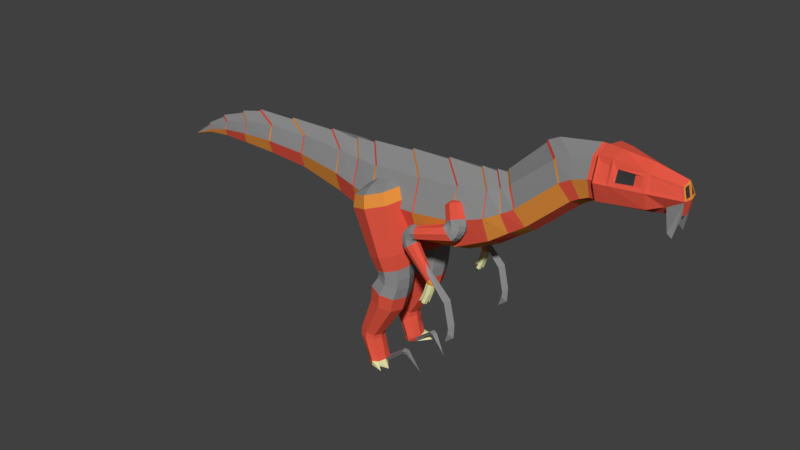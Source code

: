 # Source: Small_Carnivore_Metal.blend  (saved by Blender 2.78.0; exported with 4.5.12 LTS)
import bpy
from mathutils import Matrix  # noqa: F401  (used for matrix-valued properties, if any)

bpy.ops.wm.read_factory_settings(use_empty=True)
scene = bpy.context.scene
scene.name = 'Scene'

# ---- collections
col_collection_1 = bpy.data.collections.new('Collection 1'); scene.collection.children.link(col_collection_1)

# ---- materials (node trees are filled in below, after node groups)
mat_hide_red_small_carnivore_metal = bpy.data.materials.new('Hide Red Small Carnivore Metal')
mat_hide_red_small_carnivore_metal.alpha_threshold = 0.0
mat_hide_red_small_carnivore_metal.use_transparent_shadow = False
mat_hide_red_small_carnivore_metal.diffuse_color = (0.8, 0.1, 0.06, 1.0)
mat_hide_red_small_carnivore_metal.roughness = 0.5
mat_hide_red_small_carnivore_metal.specular_intensity = 0.0
mat_hide_orange_small_carnivore_metal = bpy.data.materials.new('Hide Orange Small Carnivore Metal')
mat_hide_orange_small_carnivore_metal.alpha_threshold = 0.0
mat_hide_orange_small_carnivore_metal.use_transparent_shadow = False
mat_hide_orange_small_carnivore_metal.diffuse_color = (0.8, 0.29, 0.05, 1.0)
mat_hide_orange_small_carnivore_metal.roughness = 0.5
mat_hide_orange_small_carnivore_metal.specular_intensity = 0.0
mat_eyes_small_carnivore_metal = bpy.data.materials.new('Eyes Small Carnivore Metal')
mat_eyes_small_carnivore_metal.alpha_threshold = 0.0
mat_eyes_small_carnivore_metal.use_transparent_shadow = False
mat_eyes_small_carnivore_metal.diffuse_color = (0.03968, 0.03968, 0.03968, 1.0)
mat_eyes_small_carnivore_metal.roughness = 0.5
mat_bone_small_carnivore_metal = bpy.data.materials.new('Bone Small Carnivore Metal')
mat_bone_small_carnivore_metal.alpha_threshold = 0.0
mat_bone_small_carnivore_metal.use_transparent_shadow = False
mat_bone_small_carnivore_metal.diffuse_color = (0.8, 0.8, 0.43, 1.0)
mat_bone_small_carnivore_metal.roughness = 0.5
mat_bone_small_carnivore_metal.specular_intensity = 1.0
mat_metal_small_carnivore_metal = bpy.data.materials.new('Metal Small Carnivore Metal')
mat_metal_small_carnivore_metal.alpha_threshold = 0.0
mat_metal_small_carnivore_metal.use_transparent_shadow = False
mat_metal_small_carnivore_metal.diffuse_color = (0.274, 0.274, 0.274, 1.0)
mat_metal_small_carnivore_metal.roughness = 0.5
mat_metal_small_carnivore_metal.specular_intensity = 1.0

# ---- material node trees

# ---- world
world_world = bpy.data.worlds.new('World'); scene.world = world_world
world_world.color = (0.05088, 0.05088, 0.05088)
world_world.use_sun_shadow = False
world_world.sun_shadow_jitter_overblur = 0.0
world_world.cycles.sampling_method = 'MANUAL'

# ---- meshes
me_cube_001 = bpy.data.meshes.new('Cube.001')
me_cube_001.from_pydata([(1.011, -0.3789, 0.6201), (1.011, -0.3789, 1.572), (1.011, 0.3789, 0.6201), (1.011, 0.3789, 1.572), (1.861, -0.4011, 0.6314), (1.861, -0.4011, 1.639), (1.861, 0.4011, 0.6314), (1.861, 0.4011, 1.639), (1.011, 0.0, 0.4366), (0.653, 0.0, 1.755), (1.861, 0.0, 0.4371), (1.418, 0.0, 1.833), (1.011, -0.525, 1.096), (1.011, 0.525, 1.096), (1.861, 0.5557, 1.135), (1.861, -0.5557, 1.135), (3.051, 0.4374, 1.364), (0.1804, 0.0, 0.7449), (0.5906, 0.0, 0.5977), (0.5906, -0.3197, 0.7526), (0.5906, -0.4431, 1.154), (0.5906, -0.3197, 1.556), (0.302, 0.0, 1.71), (0.5906, 0.3197, 1.556), (0.5906, 0.4431, 1.154), (0.5906, 0.3197, 0.7526), (-0.6641, 0.0, 0.927), (0.1804, -0.281, 0.881), (0.1804, -0.3893, 1.234), (0.1804, -0.281, 1.587), (-0.2462, 0.0, 1.723), (0.1804, 0.281, 1.587), (0.1804, 0.3893, 1.234), (0.1804, 0.281, 0.881), (-1.438, 0.0, 0.9731), (-0.6641, -0.2164, 1.032), (-0.6641, -0.2999, 1.304), (-0.6641, -0.2164, 1.575), (-1.131, 0.0, 1.68), (-0.6641, 0.2164, 1.575), (-0.6641, 0.2999, 1.304), (-0.6641, 0.2164, 1.032), (-2.102, 0.0, 0.9824), (-1.438, -0.1899, 1.065), (-1.438, -0.2632, 1.304), (-1.438, -0.1899, 1.542), (-1.899, 0.0, 1.634), (-1.438, 0.1899, 1.542), (-1.438, 0.2632, 1.304), (-1.438, 0.1899, 1.065), (-2.655, 0.0, 0.9778), (-2.102, -0.1481, 1.054), (-2.102, -0.2051, 1.24), (-2.102, -0.1481, 1.426), (-2.321, 0.0, 1.498), (-2.102, 0.1481, 1.426), (-2.102, 0.2051, 1.24), (-2.102, 0.1481, 1.054), (-3.15, 0.0, 0.9233), (-2.655, -0.09599, 1.024), (-2.655, -0.133, 1.145), (-2.655, -0.09599, 1.265), (-2.837, 0.0, 1.288), (-2.655, 0.09599, 1.265), (-2.655, 0.133, 1.145), (-2.655, 0.09599, 1.024), (-3.15, -0.04336, 0.9443), (-3.15, -0.06008, 0.9987), (-3.15, -0.04336, 1.053), (-3.224, 0.0, 1.047), (-3.15, 0.04336, 1.053), (-3.15, 0.06008, 0.9987), (-3.15, 0.04336, 0.9443), (-3.587, 0.0, 0.7943), (2.559, 0.5341, 1.211), (2.559, 0.3855, 0.7267), (2.559, 0.0, 0.54), (2.102, 0.0, 1.881), (2.559, -0.3855, 1.695), (2.559, -0.5341, 1.211), (2.559, -0.3855, 0.7267), (2.559, 0.3855, 1.695), (3.301, 0.364, 1.493), (3.086, 0.3157, 0.9688), (3.099, 0.0, 0.8165), (2.701, 0.0, 1.911), (3.017, -0.3157, 1.759), (3.051, -0.4374, 1.364), (3.086, -0.3157, 0.9688), (3.017, 0.3157, 1.759), (3.498, 0.3322, 1.613), (3.386, 0.2627, 1.175), (3.419, 0.0, 1.052), (2.971, 0.0, 1.935), (3.216, -0.2627, 1.812), (3.301, -0.364, 1.493), (3.386, -0.2627, 1.175), (3.216, 0.2627, 1.812), (4.182, 0.3322, 2.222), (3.646, 0.2397, 1.35), (3.703, 0.0, 1.249), (3.156, 0.0, 1.976), (3.351, -0.2397, 1.875), (3.498, -0.3322, 1.613), (3.646, -0.2397, 1.35), (3.351, 0.2397, 1.875), (4.377, 0.3322, 2.332), (4.33, 0.2397, 1.96), (4.387, 0.0, 1.859), (3.761, 0.0, 2.585), (4.034, -0.2397, 2.484), (4.182, -0.3322, 2.222), (4.33, -0.2397, 1.96), (4.034, 0.2397, 2.484), (4.614, 0.3322, 2.411), (4.472, 0.2397, 2.046), (4.509, 0.0, 1.936), (3.972, 0.0, 2.728), (4.282, -0.2397, 2.618), (4.377, -0.3322, 2.332), (4.472, -0.2397, 2.046), (4.282, 0.2397, 2.618), (4.679, 0.3322, 2.411), (4.614, 0.2397, 2.11), (4.614, 0.0, 1.994), (4.614, 0.0, 2.828), (4.614, -0.2397, 2.712), (4.614, -0.3322, 2.411), (4.614, -0.2397, 2.11), (4.614, 0.2397, 2.712), (4.765, 0.3627, 2.447), (4.679, 0.2397, 2.11), (4.679, 0.0, 1.994), (4.679, 0.0, 2.828), (4.679, -0.2397, 2.712), (4.679, -0.3322, 2.411), (4.679, -0.2397, 2.11), (4.679, 0.2397, 2.712), (5.348, 0.2496, 2.464), (4.728, 0.2838, 2.11), (4.728, 0.0, 1.994), (4.728, 0.0, 2.828), (4.765, -0.2818, 2.674), (4.765, -0.3627, 2.447), (4.728, -0.2838, 2.11), (4.765, 0.2818, 2.674), (5.911, 0.1156, 2.436), (5.404, 0.1848, 2.157), (5.404, 0.0, 2.059), (5.404, 0.0, 2.763), (5.349, -0.2105, 2.616), (5.348, -0.2496, 2.464), (5.404, -0.1848, 2.157), (5.349, 0.2105, 2.616), (5.65, 0.1015, 2.24), (5.873, -0.09609, 2.181), (5.886, 0.02505, 2.612), (5.862, -0.08321, 2.571), (5.911, -0.1156, 2.436), (5.65, -0.1015, 2.24), (5.862, 0.08321, 2.571), (5.925, 0.02372, 2.435), (5.824, 0.1151, 2.555), (5.886, -0.02505, 2.612), (5.861, 0.1405, 2.446), (5.925, -0.02372, 2.435), (5.882, 0.0, 2.653), (5.824, -0.1151, 2.555), (5.861, -0.1405, 2.446), (5.94, 0.0, 2.411), (5.852, 0.08321, 2.571), (5.876, 0.02505, 2.612), (5.901, 0.1156, 2.436), (5.915, 0.02372, 2.435), (5.876, -0.02505, 2.612), (5.852, -0.08321, 2.571), (5.901, -0.1156, 2.436), (5.915, -0.02372, 2.435), (4.926, 0.0, 2.809), (4.981, -0.2627, 2.641), (4.926, -0.2548, 2.124), (4.926, 0.0, 2.013), (4.981, 0.3259, 2.465), (4.926, 0.2548, 2.124), (4.981, 0.2627, 2.641), (4.981, -0.3259, 2.465), (4.889, -0.2651, 2.666), (5.439, -0.1822, 2.624), (5.439, 0.1822, 2.624), (5.439, 0.2298, 2.446), (5.439, -0.2298, 2.446), (4.889, 0.3373, 2.446), (4.889, 0.2651, 2.666), (4.889, -0.3373, 2.446), (5.006, -0.2517, 2.641), (5.234, -0.2017, 2.616), (5.234, 0.2017, 2.616), (5.234, 0.2392, 2.464), (5.234, -0.2392, 2.464), (5.006, 0.3123, 2.465), (5.006, 0.2517, 2.641), (5.006, -0.3123, 2.465), (4.728, 0.2838, 2.78), (4.728, 0.3932, 2.411), (4.728, -0.2838, 2.78), (4.728, -0.3932, 2.411), (4.926, -0.3531, 2.411), (4.926, -0.2548, 2.766), (4.926, 0.3531, 2.411), (4.926, 0.2548, 2.766), (5.404, 0.1848, 2.665), (5.404, 0.256, 2.411), (5.404, -0.1848, 2.665), (5.404, -0.256, 2.411), (5.85, -0.1046, 2.586), (5.897, -0.137, 2.394), (5.85, 0.1046, 2.586), (5.897, 0.137, 2.394), (0.9022, 0.1037, 1.001), (0.8949, 0.1488, 1.207), (0.9022, 0.7752, 1.001), (0.8949, 0.7301, 1.207), (1.545, 0.1037, 1.222), (1.452, 0.1488, 1.399), (1.545, 0.7752, 1.222), (1.452, 0.7301, 1.399), (1.224, 0.895, 1.112), (1.173, 0.8338, 1.303), (1.224, -0.01616, 1.112), (1.173, 0.04504, 1.303), (0.7875, 0.4394, 0.9616), (0.7956, 0.4394, 1.173), (1.66, 0.4394, 1.262), (1.551, 0.4394, 1.433), (1.137, 0.4394, 1.442), (1.198, 0.4556, -0.04172), (1.148, 0.2422, 1.4), (0.9589, 0.4394, 1.335), (1.148, 0.6366, 1.4), (1.337, 0.4394, 1.465), (1.085, 0.4556, 0.1949), (1.172, 0.1989, 0.2251), (1.418, 0.8039, 0.3096), (1.172, 0.7123, 0.2251), (1.752, 0.4556, 0.4243), (1.664, 0.7123, 0.3942), (1.418, 0.1073, 0.3096), (1.664, 0.1989, 0.3942), (1.269, 0.2451, -0.01699), (1.471, 0.7412, 0.05232), (1.269, 0.6661, -0.01699), (1.744, 0.4556, 0.1464), (1.673, 0.6661, 0.1216), (1.471, 0.17, 0.05232), (1.673, 0.2451, 0.1216), (1.212, 0.4556, -0.1233), (1.22, 0.4556, -0.06256), (1.29, 0.2527, -0.06256), (1.484, 0.731, -0.06256), (1.29, 0.6585, -0.06256), (1.748, 0.4556, -0.06256), (1.678, 0.6585, -0.06256), (1.484, 0.1803, -0.06256), (1.678, 0.2527, -0.06256), (1.097, 0.4556, -0.2995), (1.28, 0.2527, -0.1385), (1.47, 0.731, -0.1813), (1.28, 0.6585, -0.1385), (1.729, 0.4556, -0.2392), (1.661, 0.6585, -0.224), (1.47, 0.1803, -0.1813), (1.661, 0.2527, -0.224), (1.073, 0.4556, -0.5642), (1.174, 0.2251, -0.3168), (1.391, 0.7684, -0.3654), (1.174, 0.6861, -0.3168), (1.685, 0.4556, -0.4312), (1.607, 0.6861, -0.4139), (1.391, 0.1429, -0.3654), (1.607, 0.2251, -0.4139), (0.8197, 0.4556, -1.234), (1.144, 0.2458, -0.58), (1.341, 0.7403, -0.6241), (1.144, 0.6655, -0.58), (1.608, 0.4556, -0.6841), (1.538, 0.6655, -0.6683), (1.341, 0.1709, -0.6241), (1.538, 0.2458, -0.6683), (0.8137, 0.4556, -1.383), (0.8668, 0.3152, -1.244), (0.9987, 0.6461, -1.274), (0.8668, 0.596, -1.244), (1.178, 0.4556, -1.314), (1.131, 0.596, -1.303), (0.9987, 0.2651, -1.274), (1.131, 0.3152, -1.303), (0.9954, 0.4556, -1.766), (0.8608, 0.3152, -1.383), (0.9927, 0.6461, -1.383), (0.8608, 0.596, -1.383), (1.172, 0.4556, -1.383), (1.125, 0.596, -1.383), (0.9927, 0.2651, -1.383), (1.125, 0.3152, -1.383), (0.9954, 0.4556, -1.846), (1.03, 0.3152, -1.766), (1.125, 0.6461, -1.766), (1.03, 0.596, -1.766), (1.255, 0.4556, -1.766), (1.221, 0.596, -1.766), (1.125, 0.2651, -1.766), (1.221, 0.3152, -1.766), (1.03, 0.3152, -1.846), (1.125, 0.6461, -1.846), (1.03, 0.596, -1.846), (1.238, 0.3787, -1.846), (1.221, 0.596, -1.846), (1.125, 0.279, -1.846), (1.257, 0.4556, -1.863), (1.413, 0.5684, -1.832), (1.357, 0.704, -1.832), (1.541, 0.3101, -1.511), (1.567, 0.4162, -1.511), (1.554, 0.3787, -1.571), (1.619, 0.3018, -1.517), (1.64, 0.3878, -1.517), (1.63, 0.3787, -1.565), (1.859, 0.3103, -1.836), (2.572, 0.373, 1.129), (2.476, 0.2789, 1.333), (2.531, 0.5936, 1.216), (2.435, 0.4994, 1.42), (2.788, 0.373, 1.236), (2.692, 0.2789, 1.44), (2.747, 0.5936, 1.323), (2.651, 0.4994, 1.528), (2.518, 0.4833, 1.156), (2.422, 0.3892, 1.36), (2.801, 0.4833, 1.296), (2.705, 0.3892, 1.501), (2.633, 0.6276, 1.283), (2.537, 0.5335, 1.488), (2.686, 0.3389, 1.169), (2.591, 0.2448, 1.373), (2.54, 0.366, 1.481), (2.523, 0.5253, 1.151), (2.611, 0.366, 1.516), (2.554, 0.2938, 1.452), (2.469, 0.366, 1.446), (2.527, 0.4381, 1.509), (2.529, 0.5084, 1.149), (2.571, 0.4029, 1.109), (2.67, 0.6466, 1.231), (2.558, 0.614, 1.2), (2.827, 0.5084, 1.193), (2.785, 0.614, 1.234), (2.686, 0.3703, 1.111), (2.798, 0.4029, 1.142), (2.516, 0.5351, 1.149), (2.553, 0.4197, 1.1), (2.68, 0.6634, 1.191), (2.564, 0.6308, 1.192), (2.821, 0.5253, 1.111), (2.792, 0.6308, 1.162), (2.665, 0.3871, 1.071), (2.78, 0.4197, 1.07), (2.504, 0.5492, 1.154), (2.538, 0.4295, 1.095), (2.676, 0.6732, 1.166), (2.562, 0.6406, 1.184), (2.805, 0.5351, 1.066), (2.783, 0.6406, 1.12), (2.645, 0.3969, 1.049), (2.759, 0.4295, 1.031), (2.485, 0.5656, 1.155), (2.511, 0.4437, 1.095), (2.663, 0.6874, 1.125), (2.558, 0.6548, 1.174), (2.76, 0.5492, 0.992), (2.754, 0.6548, 1.051), (2.601, 0.4111, 1.021), (2.706, 0.4437, 0.9716), (2.093, 0.694, 1.055), (2.475, 0.4601, 1.097), (2.629, 0.7037, 1.082), (2.542, 0.6711, 1.16), (2.687, 0.5656, 0.9266), (2.696, 0.6711, 0.9848), (2.542, 0.4275, 1.0), (2.63, 0.4601, 0.9224), (1.997, 0.694, 1.034), (2.093, 0.6125, 1.02), (2.093, 0.8008, 0.9463), (2.093, 0.7756, 1.034), (2.093, 0.694, 0.82), (2.093, 0.7756, 0.8545), (2.093, 0.5872, 0.9284), (2.093, 0.6125, 0.8409), (1.935, 0.694, 0.995), (2.01, 0.6125, 1.002), (2.038, 0.8008, 0.9342), (2.004, 0.7756, 1.015), (2.085, 0.694, 0.8179), (2.072, 0.7756, 0.8497), (2.044, 0.5872, 0.9178), (2.077, 0.6125, 0.8372), (1.877, 0.694, 0.9231), (1.956, 0.6125, 0.968), (2.0, 0.8008, 0.9102), (1.947, 0.7756, 0.9786), (2.077, 0.694, 0.8115), (2.056, 0.7756, 0.8384), (2.011, 0.5872, 0.8962), (2.064, 0.6125, 0.8278), (1.851, 0.694, 0.8624), (1.906, 0.6125, 0.9052), (1.967, 0.8008, 0.8669), (1.894, 0.7756, 0.9122), (2.072, 0.694, 0.8016), (2.043, 0.7756, 0.8194), (1.982, 0.5872, 0.8577), (2.055, 0.6125, 0.8124), (1.843, 0.694, 0.8237), (1.883, 0.6125, 0.8519), (1.951, 0.8008, 0.8295), (1.87, 0.7756, 0.8561), (2.068, 0.694, 0.7911), (2.036, 0.7756, 0.8016), (1.968, 0.5872, 0.824), (2.049, 0.6125, 0.7974), (1.845, 0.694, 0.7278), (1.876, 0.6125, 0.8183), (1.947, 0.8008, 0.8065), (1.863, 0.7756, 0.8204), (2.068, 0.694, 0.7864), (2.035, 0.7756, 0.7919), (1.964, 0.5872, 0.8037), (2.048, 0.6125, 0.7898), (1.89, 0.694, 0.6221), (1.878, 0.6125, 0.7348), (1.948, 0.8008, 0.7497), (1.865, 0.7756, 0.732), (2.068, 0.694, 0.7752), (2.036, 0.7756, 0.7682), (1.965, 0.5872, 0.7533), (2.049, 0.6125, 0.7709), (2.288, 0.694, 0.189), (1.916, 0.6125, 0.6435), (1.972, 0.8008, 0.6894), (1.906, 0.7756, 0.6351), (2.068, 0.694, 0.7677), (2.042, 0.7756, 0.7463), (1.986, 0.5872, 0.7004), (2.052, 0.6125, 0.7548), (2.288, 0.694, 0.1788), (2.303, 0.6494, 0.2007), (2.333, 0.7524, 0.2258), (2.297, 0.7386, 0.1961), (2.386, 0.694, 0.2686), (2.372, 0.7386, 0.2569), (2.341, 0.6357, 0.2318), (2.377, 0.6494, 0.2615), (2.287, 0.694, 0.1734), (2.307, 0.6494, 0.1841), (2.348, 0.7524, 0.1954), (2.3, 0.7386, 0.182), (2.418, 0.694, 0.2148), (2.399, 0.7386, 0.2095), (2.358, 0.6357, 0.1982), (2.406, 0.6494, 0.2116), (2.307, 0.6494, 0.1705), (2.349, 0.7524, 0.1643), (2.299, 0.7386, 0.1717), (2.422, 0.694, 0.1537), (2.402, 0.7386, 0.1566), (2.36, 0.6357, 0.1628), (2.41, 0.6494, 0.1555), (2.355, 0.694, 0.1636), (2.247, 0.6014, -0.1609), (2.286, 0.6152, -0.1869), (2.296, 0.6598, -0.1931), (2.243, 0.6598, -0.1582), (2.296, 0.7218, -0.1932), (2.28, 0.7663, -0.183), (2.239, 0.7801, -0.1557), (2.243, 0.7218, -0.1583), (2.204, 0.6476, -0.1917), (2.204, 0.7339, -0.1913), (2.377, 0.7079, -0.007693), (2.357, 0.7525, -0.006244), (2.31, 0.7079, -0.002766), (2.304, 0.7662, -0.002391), (2.31, 0.6769, -0.002766), (2.315, 0.6185, -0.00314), (2.377, 0.6769, -0.007693), (2.365, 0.6323, -0.006816), (2.285, 0.7473, -0.008835), (2.243, 0.7359, -0.002757), (2.234, 0.6991, -0.001306), (2.289, 0.6991, -0.009454), (2.21, 0.743, -0.1568), (2.175, 0.7336, -0.1518), (2.167, 0.7034, -0.1506), (2.213, 0.7034, -0.1573), (2.142, 0.7232, -0.1932), (0.9022, -0.1018, 1.001), (0.8949, -0.1469, 1.207), (0.9022, -0.7734, 1.001), (0.8949, -0.7283, 1.207), (1.545, -0.1018, 1.222), (1.452, -0.1469, 1.399), (1.545, -0.7734, 1.222), (1.452, -0.7283, 1.399), (1.224, -0.8932, 1.112), (1.173, -0.832, 1.303), (1.224, 0.01798, 1.112), (1.173, -0.04321, 1.303), (0.7875, -0.4376, 0.9616), (0.7956, -0.4376, 1.173), (1.66, -0.4376, 1.262), (1.551, -0.4376, 1.433), (1.137, -0.4376, 1.442), (1.198, -0.4538, -0.04172), (1.148, -0.2404, 1.4), (0.9589, -0.4376, 1.335), (1.148, -0.6348, 1.4), (1.337, -0.4376, 1.465), (1.085, -0.4538, 0.1949), (1.172, -0.1971, 0.2251), (1.418, -0.8021, 0.3096), (1.172, -0.7105, 0.2251), (1.752, -0.4538, 0.4243), (1.664, -0.7105, 0.3942), (1.418, -0.1055, 0.3096), (1.664, -0.1971, 0.3942), (1.269, -0.2433, -0.01699), (1.471, -0.7394, 0.05232), (1.269, -0.6643, -0.01699), (1.744, -0.4538, 0.1464), (1.673, -0.6643, 0.1216), (1.471, -0.1682, 0.05232), (1.673, -0.2433, 0.1216), (1.212, -0.4538, -0.1233), (1.22, -0.4538, -0.06256), (1.29, -0.2509, -0.06256), (1.484, -0.7291, -0.06256), (1.29, -0.6567, -0.06256), (1.748, -0.4538, -0.06256), (1.678, -0.6567, -0.06256), (1.484, -0.1785, -0.06256), (1.678, -0.2509, -0.06256), (1.097, -0.4538, -0.2995), (1.28, -0.2509, -0.1385), (1.47, -0.7291, -0.1813), (1.28, -0.6567, -0.1385), (1.729, -0.4538, -0.2392), (1.661, -0.6567, -0.224), (1.47, -0.1785, -0.1813), (1.661, -0.2509, -0.224), (1.073, -0.4538, -0.5642), (1.174, -0.2233, -0.3168), (1.391, -0.7666, -0.3654), (1.174, -0.6843, -0.3168), (1.685, -0.4538, -0.4312), (1.607, -0.6843, -0.4139), (1.391, -0.141, -0.3654), (1.607, -0.2233, -0.4139), (0.8197, -0.4538, -1.234), (1.144, -0.244, -0.58), (1.341, -0.7385, -0.6241), (1.144, -0.6636, -0.58), (1.608, -0.4538, -0.6841), (1.538, -0.6636, -0.6683), (1.341, -0.1691, -0.6241), (1.538, -0.244, -0.6683), (0.8137, -0.4538, -1.383), (0.8668, -0.3134, -1.244), (0.9987, -0.6443, -1.274), (0.8668, -0.5942, -1.244), (1.178, -0.4538, -1.314), (1.131, -0.5942, -1.303), (0.9987, -0.2633, -1.274), (1.131, -0.3134, -1.303), (0.9954, -0.4538, -1.766), (0.8608, -0.3134, -1.383), (0.9927, -0.6443, -1.383), (0.8608, -0.5942, -1.383), (1.172, -0.4538, -1.383), (1.125, -0.5942, -1.383), (0.9927, -0.2633, -1.383), (1.125, -0.3134, -1.383), (0.9954, -0.4538, -1.846), (1.03, -0.3134, -1.766), (1.125, -0.6443, -1.766), (1.03, -0.5942, -1.766), (1.255, -0.4538, -1.766), (1.221, -0.5942, -1.766), (1.125, -0.2633, -1.766), (1.221, -0.3134, -1.766), (1.03, -0.3134, -1.846), (1.125, -0.6443, -1.846), (1.03, -0.5942, -1.846), (1.221, -0.5942, -1.846), (1.125, -0.2772, -1.846), (1.238, -0.3769, -1.846), (1.257, -0.4538, -1.863), (1.413, -0.5666, -1.832), (1.357, -0.7022, -1.832), (1.541, -0.3082, -1.511), (1.567, -0.4144, -1.511), (1.554, -0.3769, -1.571), (1.619, -0.3, -1.517), (1.64, -0.386, -1.517), (1.63, -0.3769, -1.565), (1.859, -0.3085, -1.836), (2.572, -0.3712, 1.129), (2.476, -0.2771, 1.333), (2.531, -0.5917, 1.216), (2.435, -0.4976, 1.42), (2.788, -0.3712, 1.236), (2.692, -0.2771, 1.44), (2.747, -0.5917, 1.323), (2.651, -0.4976, 1.528), (2.518, -0.4815, 1.156), (2.422, -0.3873, 1.36), (2.801, -0.4815, 1.296), (2.705, -0.3873, 1.501), (2.633, -0.6258, 1.283), (2.537, -0.5317, 1.488), (2.686, -0.3371, 1.169), (2.591, -0.243, 1.373), (2.54, -0.3641, 1.481), (2.523, -0.5234, 1.151), (2.611, -0.3641, 1.516), (2.554, -0.292, 1.452), (2.469, -0.3641, 1.446), (2.527, -0.4363, 1.509), (2.529, -0.5066, 1.149), (2.571, -0.4011, 1.109), (2.67, -0.6447, 1.231), (2.558, -0.6121, 1.2), (2.827, -0.5066, 1.193), (2.785, -0.6121, 1.234), (2.686, -0.3685, 1.111), (2.798, -0.4011, 1.142), (2.516, -0.5332, 1.149), (2.553, -0.4179, 1.1), (2.68, -0.6616, 1.191), (2.564, -0.629, 1.192), (2.821, -0.5234, 1.111), (2.792, -0.629, 1.162), (2.665, -0.3853, 1.071), (2.78, -0.4179, 1.07), (2.504, -0.5474, 1.154), (2.538, -0.4277, 1.095), (2.676, -0.6714, 1.166), (2.562, -0.6388, 1.184), (2.805, -0.5332, 1.066), (2.783, -0.6388, 1.12), (2.645, -0.3951, 1.049), (2.759, -0.4277, 1.031), (2.485, -0.5638, 1.155), (2.511, -0.4419, 1.095), (2.663, -0.6855, 1.125), (2.558, -0.6529, 1.174), (2.76, -0.5474, 0.992), (2.754, -0.6529, 1.051), (2.601, -0.4093, 1.021), (2.706, -0.4419, 0.9716), (2.093, -0.6922, 1.055), (2.475, -0.4582, 1.097), (2.629, -0.7019, 1.082), (2.542, -0.6693, 1.16), (2.687, -0.5638, 0.9266), (2.696, -0.6693, 0.9848), (2.542, -0.4256, 1.0), (2.63, -0.4582, 0.9224), (1.997, -0.6922, 1.034), (2.093, -0.6106, 1.02), (2.093, -0.799, 0.9463), (2.093, -0.7738, 1.034), (2.093, -0.6922, 0.82), (2.093, -0.7738, 0.8545), (2.093, -0.5854, 0.9284), (2.093, -0.6106, 0.8409), (1.935, -0.6922, 0.995), (2.01, -0.6106, 1.002), (2.038, -0.799, 0.9342), (2.004, -0.7738, 1.015), (2.085, -0.6922, 0.8179), (2.072, -0.7738, 0.8497), (2.044, -0.5854, 0.9178), (2.077, -0.6106, 0.8372), (1.877, -0.6922, 0.9231), (1.956, -0.6106, 0.968), (2.0, -0.799, 0.9102), (1.947, -0.7738, 0.9786), (2.077, -0.6922, 0.8115), (2.056, -0.7738, 0.8384), (2.011, -0.5854, 0.8962), (2.064, -0.6106, 0.8278), (1.851, -0.6922, 0.8624), (1.906, -0.6106, 0.9052), (1.967, -0.799, 0.8669), (1.894, -0.7738, 0.9122), (2.072, -0.6922, 0.8016), (2.043, -0.7738, 0.8194), (1.982, -0.5854, 0.8577), (2.055, -0.6106, 0.8124), (1.843, -0.6922, 0.8237), (1.883, -0.6106, 0.8519), (1.951, -0.799, 0.8295), (1.87, -0.7738, 0.8561), (2.068, -0.6922, 0.7911), (2.036, -0.7738, 0.8016), (1.968, -0.5854, 0.824), (2.049, -0.6106, 0.7974), (1.845, -0.6922, 0.7278), (1.876, -0.6106, 0.8183), (1.947, -0.799, 0.8065), (1.863, -0.7738, 0.8204), (2.068, -0.6922, 0.7864), (2.035, -0.7738, 0.7919), (1.964, -0.5854, 0.8037), (2.048, -0.6106, 0.7898), (1.89, -0.6922, 0.6221), (1.878, -0.6106, 0.7348), (1.948, -0.799, 0.7497), (1.865, -0.7738, 0.732), (2.068, -0.6922, 0.7752), (2.036, -0.7738, 0.7682), (1.965, -0.5854, 0.7533), (2.049, -0.6106, 0.7709), (2.288, -0.6922, 0.189), (1.916, -0.6106, 0.6435), (1.972, -0.799, 0.6894), (1.906, -0.7738, 0.6351), (2.068, -0.6922, 0.7677), (2.042, -0.7738, 0.7463), (1.986, -0.5854, 0.7004), (2.052, -0.6106, 0.7548), (2.288, -0.6922, 0.1788), (2.303, -0.6476, 0.2007), (2.333, -0.7505, 0.2258), (2.297, -0.7368, 0.1961), (2.386, -0.6922, 0.2686), (2.372, -0.7368, 0.2569), (2.341, -0.6338, 0.2318), (2.377, -0.6476, 0.2615), (2.287, -0.6922, 0.1734), (2.307, -0.6476, 0.1841), (2.348, -0.7505, 0.1954), (2.3, -0.7368, 0.182), (2.418, -0.6922, 0.2148), (2.399, -0.7368, 0.2095), (2.358, -0.6338, 0.1982), (2.406, -0.6476, 0.2116), (2.307, -0.6476, 0.1705), (2.349, -0.7505, 0.1643), (2.299, -0.7368, 0.1717), (2.422, -0.6922, 0.1537), (2.402, -0.7368, 0.1566), (2.36, -0.6338, 0.1628), (2.41, -0.6476, 0.1555), (2.355, -0.6922, 0.1636), (2.247, -0.5996, -0.1609), (2.286, -0.6133, -0.1869), (2.296, -0.6579, -0.1931), (2.243, -0.6579, -0.1582), (2.296, -0.7199, -0.1932), (2.28, -0.7645, -0.183), (2.239, -0.7783, -0.1557), (2.243, -0.7199, -0.1583), (2.204, -0.6457, -0.1917), (2.204, -0.7321, -0.1913), (2.377, -0.7061, -0.007693), (2.357, -0.7506, -0.006244), (2.31, -0.7061, -0.002766), (2.304, -0.7644, -0.002391), (2.31, -0.6751, -0.002766), (2.315, -0.6167, -0.00314), (2.377, -0.6751, -0.007693), (2.365, -0.6305, -0.006816), (2.285, -0.7455, -0.008835), (2.243, -0.7341, -0.002757), (2.234, -0.6972, -0.001306), (2.289, -0.6972, -0.009454), (2.21, -0.7412, -0.1568), (2.175, -0.7318, -0.1518), (2.167, -0.7016, -0.1506), (2.213, -0.7016, -0.1573), (2.142, -0.7214, -0.1932), (2.282, 0.6277, 0.3094), (2.239, 0.6433, 0.274), (2.232, 0.7447, 0.2687), (2.274, 0.7604, 0.3025), (2.2, 0.694, 0.2833), (2.317, 0.7447, 0.3379), (2.323, 0.6433, 0.3431), (2.282, -0.6258, 0.3094), (2.239, -0.6415, 0.274), (2.232, -0.7429, 0.2687), (2.274, -0.7585, 0.3025), (2.2, -0.6922, 0.2833), (2.26, -0.6922, 0.4785), (2.317, -0.7429, 0.3379), (2.323, -0.6415, 0.3431), (2.26, 0.694, 0.4785), (2.651, 0.694, -0.04157), (2.642, 0.6494, -0.04865), (2.719, -0.6922, 0.02364), (2.651, -0.6922, -0.04157), (2.636, -0.7368, -0.05327), (2.642, -0.6476, -0.04865), (2.719, 0.694, 0.02364), (2.636, 0.7386, -0.05327), (2.736, 0.694, -0.443), (2.727, 0.6494, -0.4501), (2.805, -0.6922, -0.3778), (2.736, -0.6922, -0.443), (2.721, -0.7368, -0.4547), (2.727, -0.6476, -0.4501), (2.805, 0.694, -0.3778), (2.721, 0.7386, -0.4547), (2.632, 0.694, -0.7453), (2.716, 0.6494, -0.5459), (2.793, -0.6922, -0.6137), (2.632, -0.6922, -0.7453), (2.716, -0.6476, -0.5459), (2.793, 0.694, -0.6137), (2.71, 0.7386, -0.5505), (2.71, -0.7368, -0.5505), (4.346, 0.2397, 1.97), (4.204, 0.3322, 2.234), (3.784, 0.0, 2.636), (4.062, -0.2397, 2.534), (4.062, 0.2397, 2.534), (4.346, -0.2397, 1.97), (4.204, -0.3322, 2.234), (4.4, 0.0, 1.867), (3.671, -0.2397, 1.372), (3.178, 0.0, 2.032), (3.523, 0.3322, 1.634), (3.375, 0.2397, 1.931), (3.523, -0.3322, 1.634), (3.671, 0.2397, 1.372), (3.728, 0.0, 1.271), (3.375, -0.2397, 1.931), (3.227, -0.2607, 1.852), (3.318, -0.3613, 1.504), (3.444, 0.0, 1.069), (3.409, 0.2607, 1.19), (3.409, -0.2607, 1.19), (2.987, 0.0, 1.973), (3.318, 0.3613, 1.504), (3.227, 0.2607, 1.852), (2.721, 0.0, 1.947), (3.032, -0.3117, 1.797), (3.108, -0.3117, 0.9841), (3.123, 0.0, 0.834), (3.07, 0.432, 1.373), (3.108, 0.3117, 0.9841), (3.032, 0.3117, 1.797), (3.07, -0.432, 1.373), (2.123, 0.0, 1.917), (2.575, 0.383, 1.732), (2.578, 0.383, 0.7353), (2.577, 0.5307, 1.216), (2.578, -0.383, 0.7353), (2.577, -0.5307, 1.216), (2.578, 0.0, 0.5498), (2.575, -0.383, 1.732), (1.889, -0.4004, 1.675), (1.889, -0.5549, 1.138), (1.889, -0.4004, 0.6352), (1.889, 0.0, 0.4413), (1.446, 0.0, 1.869), (1.889, 0.5549, 1.138), (1.889, 0.4004, 0.6352), (1.889, 0.4004, 1.675), (1.045, 0.3798, 0.6205), (1.045, 0.3798, 1.609), (1.045, -0.3798, 0.6205), (1.045, -0.3798, 1.609), (0.6831, 0.0, 1.793), (1.045, 0.0, 0.4366), (1.045, -0.5263, 1.097), (1.045, 0.5263, 1.097), (0.6213, -0.3241, 1.591), (0.6213, 0.0, 0.586), (0.6213, 0.449, 1.15), (0.6213, 0.3241, 0.7429), (0.6213, -0.449, 1.15), (0.6213, 0.3241, 1.591), (0.3277, 0.0, 1.748), (0.6213, -0.3241, 0.7429), (-0.2133, 0.0, 1.756), (0.205, 0.2833, 1.619), (0.205, 0.2833, 0.8733), (0.205, 0.0, 0.7361), (0.205, -0.2833, 0.8733), (0.205, -0.3926, 1.229), (0.205, -0.2833, 1.619), (0.205, 0.3926, 1.229), (-0.6305, 0.219, 1.61), (-0.6305, 0.3034, 1.301), (-0.6305, -0.3034, 1.301), (-0.6305, -0.219, 1.61), (-0.6305, 0.0, 0.9198), (-0.6305, 0.219, 1.026), (-1.095, 0.0, 1.716), (-0.6305, -0.219, 1.026), (-1.399, -0.1913, 1.578), (-1.86, 0.0, 1.671), (-1.399, -0.1913, 1.063), (-1.399, -0.265, 1.304), (-1.399, 0.1913, 1.063), (-1.399, 0.265, 1.304), (-1.399, 0.1913, 1.578), (-1.399, 0.0, 0.9708), (-2.078, 0.0, 0.9821), (-2.078, -0.1495, 1.055), (-2.306, 0.0, 1.537), (-2.078, 0.1495, 1.465), (-2.078, -0.2072, 1.242), (-2.078, -0.1495, 1.465), (-2.078, 0.1495, 1.055), (-2.078, 0.2072, 1.242), (-2.635, 0.09791, 1.025), (-2.635, 0.0, 0.9779), (-2.635, 0.09791, 1.306), (-2.635, 0.1357, 1.148), (-2.818, 0.0, 1.33), (-2.635, -0.09791, 1.025), (-2.635, -0.1357, 1.148), (-2.635, -0.09791, 1.306), (-3.133, -0.06253, 1.004), (-3.133, -0.04513, 1.095), (-3.133, 0.06253, 1.004), (-3.133, 0.04513, 0.947), (-3.133, 0.04513, 1.095), (-3.133, 0.0, 0.9251), (-3.211, 0.0, 1.089), (-3.133, -0.04513, 0.947), (5.909, -0.1449, 2.411), (5.629, -0.1046, 2.237), (5.873, 0.09609, 2.181), (5.909, 0.1449, 2.411), (5.629, 0.1046, 2.237), (5.882, 0.0, 2.169), (5.727, -0.1653, 1.92), (5.797, -0.1565, 1.861), (5.727, 0.1653, 1.92), (5.797, 0.1565, 1.861)], [], [(893, 890, 24, 23), (887, 881, 7, 14), (878, 877, 74, 75), (886, 883, 1, 12), (885, 10, 4, 882), (884, 9, 1, 883), (881, 3, 9, 884), (880, 6, 10, 885), (876, 872, 78, 77), (892, 888, 21, 20), (891, 889, 18, 25), (872, 873, 79, 78), (882, 886, 12, 0), (874, 875, 76, 80), (880, 887, 14, 6), (890, 891, 25, 24), (900, 901, 28, 27), (899, 900, 27, 17), (896, 897, 31, 30), (898, 899, 17, 33), (888, 894, 22, 21), (894, 893, 23, 22), (889, 895, 19, 18), (895, 892, 20, 19), (910, 904, 39, 38), (909, 908, 26, 41), (904, 905, 40, 39), (906, 907, 37, 36), (902, 896, 30, 29), (903, 898, 33, 32), (901, 902, 29, 28), (897, 903, 32, 31), (915, 912, 45, 44), (917, 916, 49, 48), (912, 913, 46, 45), (914, 915, 44, 43), (908, 911, 35, 26), (911, 906, 36, 35), (907, 910, 38, 37), (905, 909, 41, 40), (925, 922, 54, 53), (921, 924, 52, 51), (920, 921, 51, 42), (922, 923, 55, 54), (918, 917, 48, 47), (916, 919, 34, 49), (913, 918, 47, 46), (919, 914, 43, 34), (929, 933, 59, 50), (932, 930, 63, 62), (928, 929, 50, 65), (930, 931, 64, 63), (927, 926, 57, 56), (924, 925, 53, 52), (923, 927, 56, 55), (926, 920, 42, 57), (939, 941, 58, 72), (940, 938, 71, 70), (936, 937, 68, 67), (938, 939, 72, 71), (933, 934, 60, 59), (935, 932, 62, 61), (931, 928, 65, 64), (934, 935, 61, 60), (67, 68, 73), (71, 72, 73), (68, 69, 73), (66, 67, 73), (942, 940, 70, 69), (941, 943, 66, 58), (943, 936, 67, 66), (937, 942, 69, 68), (70, 71, 73), (72, 58, 73), (69, 70, 73), (58, 66, 73), (869, 868, 88, 87), (865, 864, 85, 89), (867, 865, 89, 16), (866, 867, 16, 83), (879, 876, 77, 81), (877, 879, 81, 74), (873, 874, 80, 79), (875, 878, 75, 76), (860, 862, 97, 82), (861, 860, 82, 91), (856, 857, 94, 93), (858, 859, 92, 96), (870, 866, 83, 84), (871, 869, 87, 86), (868, 870, 84, 88), (864, 871, 86, 85), (853, 848, 102, 101), (852, 850, 100, 104), (848, 849, 103, 102), (850, 851, 99, 100), (862, 856, 93, 97), (863, 858, 96, 95), (859, 861, 91, 92), (857, 863, 95, 94), (846, 845, 107, 108), (844, 840, 112, 111), (843, 841, 109, 113), (842, 843, 113, 98), (851, 854, 90, 99), (854, 855, 105, 90), (855, 853, 101, 105), (849, 852, 104, 103), (836, 834, 117, 121), (833, 836, 121, 106), (832, 833, 106, 115), (834, 835, 118, 117), (847, 844, 111, 110), (840, 846, 108, 112), (841, 847, 110, 109), (845, 842, 98, 107), (115, 106, 114, 123), (117, 118, 126, 125), (120, 116, 124, 128), (118, 119, 127, 126), (838, 837, 120, 119), (839, 832, 115, 116), (835, 838, 119, 118), (837, 839, 116, 120), (128, 124, 132, 136), (126, 127, 135, 134), (124, 123, 131, 132), (127, 128, 136, 135), (106, 121, 129, 114), (121, 117, 125, 129), (119, 120, 128, 127), (116, 115, 123, 124), (132, 131, 139, 140), (135, 136, 144, 205), (137, 133, 141, 202), (122, 137, 202, 203), (125, 126, 134, 133), (123, 114, 122, 131), (114, 129, 137, 122), (129, 125, 133, 137), (184, 153, 196, 200), (183, 208, 211, 147), (178, 207, 212, 149), (180, 181, 148, 152), (134, 135, 205, 204), (136, 132, 140, 144), (133, 134, 204, 141), (131, 122, 203, 139), (147, 211, 947, 948), (149, 212, 214, 166), (152, 148, 945), (187, 190, 168, 167), (209, 178, 149, 210), (206, 180, 152, 213), (181, 183, 147, 148), (179, 185, 201, 194), (163, 157, 175, 174), (165, 163, 174, 177), (950, 951, 215), (949, 169, 944), (189, 188, 162, 164), (210, 149, 166, 216), (213, 152, 945, 944), (148, 147, 948), (156, 160, 216, 166), (160, 146, 947, 216), (161, 156, 166, 169), (146, 161, 169, 947), (157, 163, 166, 214), (158, 157, 214, 944), (163, 165, 169, 166), (165, 158, 944, 169), (177, 174, 175, 176), (949, 947, 169), (159, 950, 215), (172, 170, 171, 173), (156, 161, 173, 171), (158, 165, 177, 176), (160, 156, 171, 170), (157, 158, 176, 175), (161, 146, 172, 173), (146, 160, 170, 172), (142, 143, 193, 186), (140, 139, 183, 181), (205, 144, 180, 206), (202, 141, 178, 209), (144, 140, 181, 180), (141, 204, 207, 178), (139, 203, 208, 183), (130, 145, 192, 191), (179, 150, 212, 207), (138, 153, 210, 211), (150, 151, 213, 212), (182, 138, 211, 208), (153, 184, 209, 210), (151, 185, 206, 213), (185, 179, 207, 206), (184, 182, 208, 209), (199, 200, 196, 197), (194, 201, 198, 195), (151, 150, 195, 198), (150, 179, 194, 195), (182, 184, 200, 199), (185, 151, 198, 201), (138, 182, 199, 197), (153, 138, 197, 196), (145, 130, 203, 202), (143, 142, 204, 205), (193, 143, 205, 206), (142, 186, 207, 204), (130, 191, 208, 203), (192, 145, 202, 209), (186, 193, 206, 207), (191, 192, 209, 208), (188, 189, 211, 210), (190, 187, 212, 213), (187, 167, 214, 212), (168, 190, 213, 944), (164, 162, 216, 947), (167, 168, 944, 214), (189, 164, 947, 211), (162, 188, 210, 216), (230, 231, 221, 220), (226, 227, 225, 224), (232, 233, 223, 222), (228, 229, 219, 218), (220, 226, 242, 243), (234, 237, 236), (233, 239, 223), (222, 228, 246, 247), (222, 223, 229, 228), (220, 221, 227, 226), (226, 224, 245, 242), (225, 239, 233), (227, 221, 238), (228, 218, 241, 246), (224, 225, 233, 232), (218, 219, 231, 230), (239, 238, 234), (236, 237, 219), (238, 237, 234), (236, 239, 234), (239, 225, 238), (238, 225, 227), (219, 237, 231), (219, 229, 236), (238, 221, 237), (237, 221, 231), (223, 239, 236), (236, 229, 223), (245, 244, 251, 252), (242, 245, 252, 249), (244, 247, 254, 251), (243, 242, 249, 250), (232, 222, 247, 244), (218, 230, 240, 241), (230, 220, 243, 240), (224, 232, 244, 245), (250, 249, 258, 259), (254, 253, 262, 263), (253, 248, 257, 262), (235, 250, 259, 256), (241, 240, 235, 248), (240, 243, 250, 235), (246, 241, 248, 253), (247, 246, 253, 254), (262, 257, 265, 270), (256, 259, 267, 255), (257, 256, 255, 265), (261, 260, 268, 269), (251, 254, 263, 260), (249, 252, 261, 258), (252, 251, 260, 261), (248, 235, 256, 257), (265, 255, 264, 273), (269, 268, 276, 277), (266, 269, 277, 274), (268, 271, 279, 276), (263, 262, 270, 271), (259, 258, 266, 267), (260, 263, 271, 268), (258, 261, 269, 266), (274, 277, 285, 282), (276, 279, 287, 284), (275, 274, 282, 283), (279, 278, 286, 287), (255, 267, 275, 264), (270, 265, 273, 278), (271, 270, 278, 279), (267, 266, 274, 275), (283, 282, 290, 291), (287, 286, 294, 295), (286, 281, 289, 294), (272, 283, 291, 280), (277, 276, 284, 285), (273, 264, 272, 281), (264, 275, 283, 272), (278, 273, 281, 286), (280, 291, 299, 288), (289, 280, 288, 297), (293, 292, 300, 301), (290, 293, 301, 298), (284, 287, 295, 292), (282, 285, 293, 290), (285, 284, 292, 293), (281, 272, 280, 289), (297, 288, 296, 305), (301, 300, 308, 309), (298, 301, 309, 306), (300, 303, 311, 308), (294, 289, 297, 302), (295, 294, 302, 303), (291, 290, 298, 299), (292, 295, 303, 300), (308, 311, 321, 322), (307, 306, 313, 314), (311, 310, 317, 315), (310, 305, 312, 317), (288, 299, 307, 296), (302, 297, 305, 310), (303, 302, 310, 311), (299, 298, 306, 307), (318, 315, 317), (304, 318, 317, 312), (314, 313, 318, 304), (313, 316, 315, 318), (309, 316, 320), (316, 309, 319), (305, 296, 304, 312), (296, 307, 314, 304), (309, 308, 319), (315, 316, 319), (308, 315, 319), (313, 306, 320), (306, 309, 320), (316, 313, 320), (321, 323, 326, 324), (311, 315, 323, 321), (315, 308, 322, 323), (322, 321, 324, 325), (323, 322, 325, 326), (325, 324, 327), (326, 325, 327), (324, 326, 327), (336, 337, 331, 330), (340, 341, 335, 334), (338, 339, 333, 332), (342, 343, 329, 328), (328, 336, 350, 351), (344, 348, 347), (341, 331, 349), (342, 328, 351, 356), (334, 335, 339, 338), (328, 329, 337, 336), (330, 340, 352, 353), (335, 346, 339), (339, 346, 333), (332, 342, 356, 357), (332, 333, 343, 342), (330, 331, 341, 340), (352, 355, 363, 360), (347, 348, 329), (347, 346, 344), (349, 348, 344), (346, 349, 344), (333, 346, 347), (347, 343, 333), (349, 331, 348), (348, 331, 337), (329, 348, 337), (329, 343, 347), (346, 335, 349), (349, 335, 341), (351, 350, 345, 359), (355, 354, 362, 363), (350, 353, 361, 345), (340, 334, 355, 352), (334, 338, 354, 355), (338, 332, 357, 354), (336, 330, 353, 350), (363, 362, 370, 371), (345, 361, 369, 358), (364, 359, 367, 372), (361, 360, 368, 369), (354, 357, 365, 362), (357, 356, 364, 365), (353, 352, 360, 361), (356, 351, 359, 364), (369, 368, 376, 377), (373, 372, 380, 381), (370, 373, 381, 378), (368, 371, 379, 376), (359, 345, 358, 367), (360, 363, 371, 368), (362, 365, 373, 370), (365, 364, 372, 373), (378, 381, 389, 386), (376, 379, 387, 384), (375, 366, 374, 383), (379, 378, 386, 387), (372, 367, 375, 380), (358, 369, 377, 366), (371, 370, 378, 379), (367, 358, 366, 375), (383, 374, 382, 391), (387, 386, 394, 395), (374, 385, 393, 382), (388, 383, 391, 396), (381, 380, 388, 389), (377, 376, 384, 385), (380, 375, 383, 388), (366, 377, 385, 374), (382, 393, 401, 390), (396, 391, 399, 404), (393, 392, 400, 401), (397, 396, 404, 405), (384, 387, 395, 392), (386, 389, 397, 394), (389, 388, 396, 397), (385, 384, 392, 393), (401, 400, 408, 409), (405, 404, 412, 413), (402, 405, 413, 410), (400, 403, 411, 408), (395, 394, 402, 403), (391, 382, 390, 399), (392, 395, 403, 400), (394, 397, 405, 402), (408, 411, 419, 416), (407, 398, 406, 415), (411, 410, 418, 419), (398, 409, 417, 406), (404, 399, 407, 412), (390, 401, 409, 398), (403, 402, 410, 411), (399, 390, 398, 407), (415, 406, 414, 423), (419, 418, 426, 427), (406, 417, 425, 414), (420, 415, 423, 428), (410, 413, 421, 418), (413, 412, 420, 421), (409, 408, 416, 417), (412, 407, 415, 420), (428, 423, 431, 436), (425, 424, 432, 433), (429, 428, 436, 437), (426, 429, 437, 434), (416, 419, 427, 424), (418, 421, 429, 426), (421, 420, 428, 429), (417, 416, 424, 425), (437, 436, 444, 445), (434, 437, 445, 442), (432, 435, 443, 440), (431, 422, 430, 439), (414, 425, 433, 422), (427, 426, 434, 435), (423, 414, 422, 431), (424, 427, 435, 432), (440, 443, 451, 448), (439, 430, 438, 447), (443, 442, 450, 451), (430, 441, 449, 438), (433, 432, 440, 441), (436, 431, 439, 444), (422, 433, 441, 430), (435, 434, 442, 443), (796, 794, 457, 446), (792, 793, 455, 460), (794, 795, 456, 457), (442, 445, 453, 450), (445, 444, 452, 453), (441, 440, 448, 449), (444, 439, 447, 452), (457, 456, 464, 465), (461, 460, 468, 469), (458, 461, 469, 466), (456, 459, 467, 464), (793, 796, 446, 455), (795, 797, 459, 456), (746, 745, 811, 812), (798, 792, 460, 461), (466, 469, 476, 473), (464, 467, 474, 471), (463, 454, 462, 470), (467, 466, 473, 474), (460, 455, 463, 468), (446, 457, 465, 454), (459, 458, 466, 467), (455, 446, 454, 463), (493, 492, 481, 478), (489, 488, 482, 483), (477, 462, 498, 499), (462, 477, 475, 470), (469, 468, 475, 476), (465, 464, 471, 472), (468, 463, 470, 475), (454, 465, 472, 462), (480, 479, 486), (492, 494, 480, 481), (494, 495, 479, 480), (495, 493, 478, 479), (478, 481, 486), (488, 490, 485, 482), (491, 489, 483, 484), (490, 491, 484, 485), (482, 485, 487), (483, 482, 487), (481, 480, 486), (485, 484, 487), (479, 478, 486), (484, 483, 487), (477, 471, 491, 490), (471, 474, 489, 491), (473, 477, 490, 488), (474, 473, 488, 489), (476, 475, 493, 495), (473, 476, 495, 494), (477, 473, 494, 492), (475, 477, 492, 493), (496, 499, 503, 500), (462, 472, 497, 498), (472, 471, 496, 497), (471, 477, 499, 496), (503, 502, 504), (498, 497, 501, 502), (499, 498, 502, 503), (497, 496, 500, 501), (501, 500, 504), (500, 503, 504), (502, 501, 504), (517, 507, 508, 518), (513, 511, 512, 514), (519, 509, 510, 520), (515, 505, 506, 516), (507, 530, 529, 513), (521, 523, 524), (520, 510, 526), (509, 534, 533, 515), (509, 515, 516, 510), (507, 513, 514, 508), (513, 529, 532, 511), (512, 520, 526), (514, 525, 508), (515, 533, 528, 505), (511, 519, 520, 512), (505, 517, 518, 506), (526, 521, 525), (523, 506, 524), (525, 521, 524), (523, 521, 526), (526, 525, 512), (525, 514, 512), (506, 518, 524), (506, 523, 516), (525, 524, 508), (524, 518, 508), (510, 523, 526), (523, 510, 516), (532, 539, 538, 531), (529, 536, 539, 532), (531, 538, 541, 534), (530, 537, 536, 529), (519, 531, 534, 509), (505, 528, 527, 517), (517, 527, 530, 507), (511, 532, 531, 519), (537, 546, 545, 536), (541, 550, 549, 540), (540, 549, 544, 535), (522, 543, 546, 537), (528, 535, 522, 527), (527, 522, 537, 530), (533, 540, 535, 528), (534, 541, 540, 533), (549, 557, 552, 544), (543, 542, 554, 546), (544, 552, 542, 543), (548, 556, 555, 547), (538, 547, 550, 541), (536, 545, 548, 539), (539, 548, 547, 538), (535, 544, 543, 522), (552, 560, 551, 542), (556, 564, 563, 555), (553, 561, 564, 556), (555, 563, 566, 558), (550, 558, 557, 549), (546, 554, 553, 545), (547, 555, 558, 550), (545, 553, 556, 548), (561, 569, 572, 564), (563, 571, 574, 566), (562, 570, 569, 561), (566, 574, 573, 565), (542, 551, 562, 554), (557, 565, 560, 552), (558, 566, 565, 557), (554, 562, 561, 553), (570, 578, 577, 569), (574, 582, 581, 573), (573, 581, 576, 568), (559, 567, 578, 570), (564, 572, 571, 563), (560, 568, 559, 551), (551, 559, 570, 562), (565, 573, 568, 560), (567, 575, 586, 578), (576, 584, 575, 567), (580, 588, 587, 579), (577, 585, 588, 580), (571, 579, 582, 574), (569, 577, 580, 572), (572, 580, 579, 571), (568, 576, 567, 559), (584, 592, 583, 575), (588, 596, 595, 587), (585, 593, 596, 588), (587, 595, 598, 590), (581, 589, 584, 576), (582, 590, 589, 581), (578, 586, 585, 577), (579, 587, 590, 582), (595, 609, 608, 598), (594, 601, 600, 593), (598, 604, 603, 597), (597, 603, 599, 592), (575, 583, 594, 586), (589, 597, 592, 584), (590, 598, 597, 589), (586, 594, 593, 585), (605, 603, 604), (591, 599, 603, 605), (601, 591, 605, 600), (600, 605, 604, 602), (596, 607, 602), (602, 606, 596), (592, 599, 591, 583), (583, 591, 601, 594), (596, 606, 595), (604, 606, 602), (595, 606, 604), (600, 607, 593), (593, 607, 596), (602, 607, 600), (608, 611, 613, 610), (598, 608, 610, 604), (604, 610, 609, 595), (609, 612, 611, 608), (610, 613, 612, 609), (612, 614, 611), (613, 614, 612), (611, 614, 613), (623, 617, 618, 624), (627, 621, 622, 628), (625, 619, 620, 626), (629, 615, 616, 630), (615, 638, 637, 623), (631, 634, 635), (628, 636, 618), (629, 643, 638, 615), (621, 625, 626, 622), (615, 623, 624, 616), (617, 640, 639, 627), (622, 626, 633), (626, 620, 633), (619, 644, 643, 629), (619, 629, 630, 620), (617, 627, 628, 618), (639, 647, 650, 642), (634, 616, 635), (634, 631, 633), (636, 631, 635), (633, 631, 636), (620, 634, 633), (634, 620, 630), (636, 635, 618), (635, 624, 618), (616, 624, 635), (616, 634, 630), (633, 636, 622), (636, 628, 622), (638, 646, 632, 637), (642, 650, 649, 641), (637, 632, 648, 640), (627, 639, 642, 621), (621, 642, 641, 625), (625, 641, 644, 619), (623, 637, 640, 617), (650, 658, 657, 649), (632, 645, 656, 648), (651, 659, 654, 646), (648, 656, 655, 647), (641, 649, 652, 644), (644, 652, 651, 643), (640, 648, 647, 639), (643, 651, 646, 638), (656, 664, 663, 655), (660, 668, 667, 659), (657, 665, 668, 660), (655, 663, 666, 658), (646, 654, 645, 632), (647, 655, 658, 650), (649, 657, 660, 652), (652, 660, 659, 651), (665, 673, 676, 668), (663, 671, 674, 666), (662, 670, 661, 653), (666, 674, 673, 665), (659, 667, 662, 654), (645, 653, 664, 656), (658, 666, 665, 657), (654, 662, 653, 645), (670, 678, 669, 661), (674, 682, 681, 673), (661, 669, 680, 672), (675, 683, 678, 670), (668, 676, 675, 667), (664, 672, 671, 663), (667, 675, 670, 662), (653, 661, 672, 664), (669, 677, 688, 680), (683, 691, 686, 678), (680, 688, 687, 679), (684, 692, 691, 683), (671, 679, 682, 674), (673, 681, 684, 676), (676, 684, 683, 675), (672, 680, 679, 671), (688, 696, 695, 687), (692, 700, 699, 691), (689, 697, 700, 692), (687, 695, 698, 690), (682, 690, 689, 681), (678, 686, 677, 669), (679, 687, 690, 682), (681, 689, 692, 684), (695, 703, 706, 698), (694, 702, 693, 685), (698, 706, 705, 697), (685, 693, 704, 696), (691, 699, 694, 686), (677, 685, 696, 688), (690, 698, 697, 689), (686, 694, 685, 677), (702, 710, 701, 693), (706, 714, 713, 705), (693, 701, 712, 704), (707, 715, 710, 702), (697, 705, 708, 700), (700, 708, 707, 699), (696, 704, 703, 695), (699, 707, 702, 694), (715, 723, 718, 710), (712, 720, 719, 711), (716, 724, 723, 715), (713, 721, 724, 716), (703, 711, 714, 706), (705, 713, 716, 708), (708, 716, 715, 707), (704, 712, 711, 703), (724, 732, 731, 723), (721, 729, 732, 724), (719, 727, 730, 722), (718, 726, 717, 709), (701, 709, 720, 712), (714, 722, 721, 713), (710, 718, 709, 701), (711, 719, 722, 714), (727, 735, 738, 730), (726, 734, 725, 717), (730, 738, 737, 729), (717, 725, 736, 728), (720, 728, 727, 719), (723, 731, 726, 718), (709, 717, 728, 720), (722, 730, 729, 721), (803, 733, 744, 801), (799, 747, 742, 800), (801, 744, 743, 802), (729, 737, 740, 732), (732, 740, 739, 731), (728, 736, 735, 727), (731, 739, 734, 726), (744, 752, 751, 743), (748, 756, 755, 747), (745, 753, 756, 748), (743, 751, 754, 746), (800, 742, 733, 803), (802, 743, 746, 805), (806, 748, 747, 799), (753, 760, 763, 756), (751, 758, 761, 754), (750, 757, 749, 741), (754, 761, 760, 753), (747, 755, 750, 742), (733, 741, 752, 744), (746, 754, 753, 745), (742, 750, 741, 733), (780, 765, 768, 779), (776, 770, 769, 775), (764, 786, 785, 749), (749, 757, 762, 764), (756, 763, 762, 755), (752, 759, 758, 751), (755, 762, 757, 750), (741, 749, 759, 752), (767, 773, 766), (779, 768, 767, 781), (781, 767, 766, 782), (782, 766, 765, 780), (765, 773, 768), (775, 769, 772, 777), (778, 771, 770, 776), (777, 772, 771, 778), (769, 774, 772), (770, 774, 769), (768, 773, 767), (772, 774, 771), (766, 773, 765), (771, 774, 770), (764, 777, 778, 758), (758, 778, 776, 761), (760, 775, 777, 764), (761, 776, 775, 760), (763, 782, 780, 762), (760, 781, 782, 763), (764, 779, 781, 760), (762, 780, 779, 764), (783, 787, 790, 786), (749, 785, 784, 759), (759, 784, 783, 758), (758, 783, 786, 764), (790, 791, 789), (785, 789, 788, 784), (786, 790, 789, 785), (784, 788, 787, 783), (788, 791, 787), (787, 791, 790), (789, 791, 788), (453, 452, 792, 798), (450, 453, 798, 807), (448, 451, 797, 795), (447, 438, 796, 793), (449, 448, 795, 794), (452, 447, 793, 792), (438, 449, 794, 796), (451, 450, 807, 797), (740, 806, 799, 739), (737, 804, 806, 740), (735, 802, 805, 738), (734, 800, 803, 725), (736, 801, 802, 735), (739, 799, 800, 734), (725, 803, 801, 736), (738, 805, 804, 737), (797, 807, 459), (807, 798, 461), (745, 748, 813, 811), (807, 461, 809, 814), (810, 812, 820, 818), (809, 808, 816, 817), (461, 458, 808, 809), (806, 804, 810, 813), (458, 459, 815, 808), (748, 806, 813), (805, 746, 812), (459, 807, 814, 815), (804, 805, 812, 810), (820, 819, 827, 831), (823, 822, 829, 830), (821, 818, 826, 828), (813, 810, 818, 821), (815, 814, 822, 823), (812, 811, 819, 820), (808, 815, 823, 816), (814, 809, 817, 822), (811, 813, 821, 819), (831, 827, 826), (827, 828, 826), (825, 824, 829), (824, 830, 829), (816, 823, 830, 824), (822, 817, 825, 829), (819, 821, 828, 827), (817, 816, 824, 825), (818, 820, 831, 826), (112, 108, 839, 837), (110, 111, 838, 835), (108, 107, 832, 839), (111, 112, 837, 838), (109, 110, 835, 834), (107, 98, 833, 832), (98, 113, 836, 833), (113, 109, 834, 836), (99, 90, 842, 845), (101, 102, 847, 841), (104, 100, 846, 840), (102, 103, 844, 847), (90, 105, 843, 842), (105, 101, 841, 843), (103, 104, 840, 844), (100, 99, 845, 846), (95, 96, 852, 849), (97, 93, 853, 855), (82, 97, 855, 854), (91, 82, 854, 851), (92, 91, 851, 850), (94, 95, 849, 848), (96, 92, 850, 852), (93, 94, 848, 853), (86, 87, 863, 857), (84, 83, 861, 859), (87, 88, 858, 863), (89, 85, 856, 862), (88, 84, 859, 858), (85, 86, 857, 856), (83, 16, 860, 861), (16, 89, 862, 860), (77, 78, 871, 864), (80, 76, 870, 868), (78, 79, 869, 871), (76, 75, 866, 870), (75, 74, 867, 866), (74, 81, 865, 867), (81, 77, 864, 865), (79, 80, 868, 869), (10, 6, 878, 875), (15, 4, 874, 873), (14, 7, 879, 877), (7, 11, 876, 879), (4, 10, 875, 874), (5, 15, 873, 872), (11, 5, 872, 876), (6, 14, 877, 878), (2, 13, 887, 880), (4, 15, 886, 882), (2, 880, 885, 8), (7, 881, 884, 11), (11, 884, 883, 5), (8, 885, 882, 0), (15, 5, 883, 886), (13, 3, 881, 887), (0, 12, 892, 895), (8, 0, 895, 889), (9, 3, 893, 894), (1, 9, 894, 888), (13, 2, 891, 890), (2, 8, 889, 891), (12, 1, 888, 892), (3, 13, 890, 893), (23, 24, 903, 897), (20, 21, 902, 901), (24, 25, 898, 903), (21, 22, 896, 902), (25, 18, 899, 898), (22, 23, 897, 896), (18, 19, 900, 899), (19, 20, 901, 900), (32, 33, 909, 905), (29, 30, 910, 907), (27, 28, 906, 911), (17, 27, 911, 908), (28, 29, 907, 906), (31, 32, 905, 904), (33, 17, 908, 909), (30, 31, 904, 910), (26, 35, 914, 919), (38, 39, 918, 913), (41, 26, 919, 916), (39, 40, 917, 918), (35, 36, 915, 914), (37, 38, 913, 912), (40, 41, 916, 917), (36, 37, 912, 915), (49, 34, 920, 926), (47, 48, 927, 923), (44, 45, 925, 924), (48, 49, 926, 927), (46, 47, 923, 922), (34, 43, 921, 920), (43, 44, 924, 921), (45, 46, 922, 925), (52, 53, 935, 934), (56, 57, 928, 931), (53, 54, 932, 935), (51, 52, 934, 933), (55, 56, 931, 930), (57, 42, 929, 928), (54, 55, 930, 932), (42, 51, 933, 929), (61, 62, 942, 937), (59, 60, 936, 943), (50, 59, 943, 941), (62, 63, 940, 942), (64, 65, 939, 938), (60, 61, 937, 936), (63, 64, 938, 940), (65, 50, 941, 939), (945, 148, 949), (948, 949, 148), (159, 215, 944, 945), (155, 159, 945, 949), (215, 155, 949, 944), (217, 154, 948, 947), (154, 946, 949, 948), (946, 217, 947, 949), (946, 953, 217), (952, 217, 953), (946, 154, 952, 953), (159, 155, 951, 950), (155, 215, 951), (154, 217, 952)])
me_cube_001.polygons.foreach_set('material_index', [0, 4, 1, 1, 1, 0, 0, 1, 4, 0, 0, 4, 0, 0, 0, 1, 0, 1, 0, 1, 1, 1, 0, 1, 1, 0, 0, 0, 0, 0, 1, 1, 1, 0, 0, 0, 0, 1, 1, 1, 1, 1, 0, 1, 1, 1, 0, 1, 1, 0, 1, 1, 1, 0, 0, 0, 0, 0, 0, 1, 0, 0, 0, 1, 4, 1, 4, 1, 1, 0, 1, 1, 4, 1, 4, 1, 0, 4, 4, 0, 4, 4, 1, 0, 4, 1, 4, 0, 1, 4, 1, 4, 4, 1, 4, 1, 4, 1, 0, 4, 0, 1, 4, 4, 0, 4, 4, 0, 4, 4, 0, 4, 4, 0, 4, 1, 1, 4, 0, 4, 0, 1, 4, 1, 0, 0, 0, 0, 4, 4, 1, 0, 0, 0, 0, 0, 0, 0, 0, 0, 0, 0, 0, 0, 0, 0, 0, 0, 0, 0, 0, 0, 0, 0, 0, 0, 1, 1, 4, 0, 0, 0, 0, 0, 1, 1, 1, 1, 1, 1, 1, 1, 2, 0, 4, 2, 1, 1, 1, 1, 1, 1, 0, 0, 0, 0, 0, 0, 0, 0, 0, 0, 0, 0, 0, 0, 0, 0, 2, 2, 0, 0, 0, 0, 0, 0, 0, 0, 0, 0, 0, 0, 0, 0, 0, 0, 0, 0, 0, 0, 0, 0, 1, 1, 0, 0, 0, 4, 4, 0, 0, 1, 0, 4, 4, 0, 1, 1, 4, 0, 4, 4, 4, 4, 0, 0, 4, 4, 4, 0, 0, 0, 0, 0, 0, 0, 0, 0, 4, 4, 4, 4, 0, 0, 0, 0, 4, 4, 4, 4, 4, 4, 4, 4, 4, 4, 4, 4, 4, 4, 4, 4, 0, 0, 0, 0, 4, 4, 4, 4, 0, 0, 0, 0, 0, 0, 0, 0, 0, 0, 0, 0, 0, 0, 0, 0, 0, 0, 0, 0, 0, 0, 0, 0, 4, 0, 0, 0, 0, 0, 0, 0, 0, 0, 0, 0, 3, 3, 0, 0, 3, 3, 3, 3, 3, 3, 4, 4, 4, 4, 4, 4, 4, 4, 0, 0, 0, 0, 4, 0, 0, 4, 0, 0, 4, 0, 0, 4, 0, 0, 4, 0, 0, 0, 0, 0, 0, 0, 0, 0, 0, 0, 0, 4, 4, 4, 4, 4, 4, 4, 4, 4, 4, 4, 4, 4, 4, 4, 4, 4, 4, 4, 4, 4, 4, 4, 4, 4, 4, 4, 4, 4, 4, 4, 0, 0, 0, 0, 4, 4, 4, 4, 4, 4, 4, 4, 0, 0, 0, 0, 4, 4, 4, 4, 4, 4, 4, 4, 4, 4, 4, 4, 4, 4, 4, 4, 4, 4, 4, 4, 4, 4, 4, 4, 4, 4, 4, 4, 4, 4, 4, 4, 4, 4, 4, 4, 4, 4, 4, 4, 4, 4, 4, 4, 4, 4, 4, 4, 0, 0, 0, 4, 4, 4, 4, 1, 1, 1, 1, 0, 0, 4, 0, 1, 1, 1, 1, 1, 1, 1, 1, 3, 3, 3, 0, 1, 1, 1, 1, 3, 3, 3, 3, 3, 3, 3, 3, 3, 3, 3, 3, 3, 3, 3, 3, 3, 3, 3, 3, 3, 3, 3, 3, 3, 3, 3, 3, 3, 3, 3, 3, 3, 1, 1, 0, 0, 0, 4, 0, 0, 0, 1, 0, 4, 4, 0, 1, 1, 4, 0, 4, 4, 4, 4, 0, 0, 4, 4, 0, 0, 0, 0, 0, 0, 0, 0, 0, 0, 4, 4, 4, 4, 0, 0, 0, 0, 4, 4, 4, 4, 4, 4, 4, 4, 4, 4, 4, 4, 4, 4, 4, 4, 0, 0, 0, 0, 4, 4, 4, 4, 0, 0, 0, 0, 0, 0, 0, 0, 0, 0, 0, 0, 0, 0, 0, 0, 0, 0, 0, 0, 0, 0, 0, 0, 4, 0, 0, 0, 0, 0, 0, 0, 0, 0, 0, 0, 3, 3, 0, 0, 3, 3, 3, 3, 3, 3, 4, 4, 4, 4, 4, 4, 4, 4, 0, 0, 0, 0, 4, 0, 0, 4, 0, 0, 4, 0, 0, 4, 0, 0, 4, 0, 0, 0, 0, 0, 0, 0, 0, 0, 0, 0, 0, 4, 4, 4, 4, 4, 4, 4, 4, 4, 4, 4, 4, 4, 4, 4, 4, 4, 4, 4, 4, 4, 4, 4, 4, 4, 4, 4, 4, 4, 4, 4, 0, 0, 0, 0, 4, 4, 4, 4, 4, 4, 4, 4, 0, 0, 0, 0, 4, 4, 4, 4, 4, 4, 4, 4, 4, 4, 4, 4, 4, 4, 4, 4, 4, 4, 4, 4, 4, 4, 4, 4, 4, 4, 4, 4, 4, 4, 4, 4, 4, 4, 4, 4, 4, 4, 4, 4, 4, 4, 4, 4, 4, 4, 4, 4, 0, 0, 0, 4, 4, 4, 4, 1, 1, 1, 1, 0, 0, 0, 1, 1, 1, 1, 1, 1, 1, 1, 3, 3, 3, 0, 1, 1, 1, 1, 3, 3, 3, 3, 3, 3, 3, 3, 3, 3, 3, 3, 3, 3, 3, 3, 3, 3, 3, 3, 3, 3, 3, 3, 3, 3, 3, 3, 3, 3, 3, 3, 3, 0, 0, 0, 0, 0, 0, 0, 0, 0, 0, 0, 0, 0, 0, 0, 0, 4, 4, 4, 4, 4, 4, 4, 4, 4, 4, 4, 4, 4, 4, 4, 4, 4, 4, 4, 4, 4, 4, 4, 4, 4, 4, 4, 4, 4, 4, 4, 1, 1, 1, 0, 0, 0, 1, 0, 1, 1, 0, 0, 0, 1, 1, 0, 0, 0, 1, 0, 1, 1, 1, 0, 0, 0, 1, 1, 0, 1, 1, 0, 0, 1, 1, 1, 0, 1, 0, 0, 0, 1, 0, 1, 0, 0, 1, 1, 0, 0, 1, 4, 4, 1, 4, 1, 1, 0, 4, 4, 1, 0, 4, 4, 4, 4, 0, 4, 1, 4, 1, 0, 1, 4, 1, 0, 4, 4, 0, 4, 1, 4, 1, 4, 0, 4, 0, 4, 0, 4, 4, 1, 4, 0, 1, 4, 4, 0, 4, 0, 4, 1, 4, 1, 4, 1, 0, 4, 1, 4, 4, 0, 0, 0, 0, 0, 0, 0, 0, 0, 4, 4, 4, 4, 4, 4])
me_cube_001.materials.append(mat_hide_red_small_carnivore_metal)
me_cube_001.materials.append(mat_hide_orange_small_carnivore_metal)
me_cube_001.materials.append(mat_eyes_small_carnivore_metal)
me_cube_001.materials.append(mat_bone_small_carnivore_metal)
me_cube_001.materials.append(mat_metal_small_carnivore_metal)
me_cube_001.use_remesh_preserve_volume = False
me_cube_001.use_remesh_preserve_attributes = False
me_cube_001.use_mirror_vertex_groups = False
me_cube_001.update()
arm_armature_001 = bpy.data.armatures.new('Armature.001')  # bones are not reproduced

# ---- objects
ob_small_carnivore_basic_armeture = bpy.data.objects.new('Small Carnivore Basic Armeture', arm_armature_001)
ob_small_carnivore_basic = bpy.data.objects.new('Small Carnivore Basic', me_cube_001)

# ---- transforms, parenting, visibility, modifiers, constraints
ob_small_carnivore_basic_armeture.location = (0.0, 0.0, 0.0)
ob_small_carnivore_basic_armeture.hide_viewport = True
ob_small_carnivore_basic_armeture.show_in_front = True
ob_small_carnivore_basic_armeture.lineart.crease_threshold = 0.0
ob_small_carnivore_basic.parent = ob_small_carnivore_basic_armeture
ob_small_carnivore_basic.location = (-1.198, 0.0, 1.845)
ob_small_carnivore_basic.lineart.crease_threshold = 0.0
_vg = ob_small_carnivore_basic.vertex_groups.new(name='Main Bone')
for _i, _w in zip([326, 612], [0.009843, 0.0004666]): _vg.add([_i], _w, 'REPLACE')
_vg = ob_small_carnivore_basic.vertex_groups.new(name='Torso Core')
for _i, _w in zip([0, 1, 2, 3, 4, 5, 6, 7, 8, 9, 10, 11, 12, 13, 14, 15, 16, 18, 21, 22, 23, 74, 75, 76, 77, 78, 79, 80, 81, 82, 83, 84, 85, 86, 87, 88, 89, 91, 92, 93, 94, 95, 96, 97, 99, 100, 104, 218, 219, 220, 221, 222, 223, 224, 225, 226, 227, 228, 229, 230, 231, 232, 233, 234, 236, 237, 238, 239, 246, 247, 505, 506, 507, 508, 509, 510, 511, 512, 513, 514, 515, 516, 517, 518, 519, 520, 521, 523, 524, 525, 526, 533, 534, 840, 845, 846, 848, 849, 850, 851, 852, 853, 854, 855, 856, 857, 858, 859, 860, 861, 862, 863, 864, 865, 866, 867, 868, 869, 870, 871, 872, 873, 874, 875, 876, 877, 878, 879, 880, 881, 882, 883, 884, 885, 886, 887, 888, 889, 890, 891, 892, 893, 894, 895, 896, 897, 899, 902], [0.0857, 0.1771, 0.08392, 0.1777, 0.8183, 0.8289, 0.818, 0.8301, 0.1046, 0.1409, 0.8233, 0.8401, 0.04049, 0.0381, 0.8049, 0.8147, 0.5751, 0.001773, 0.01898, 0.0147, 0.01657, 0.03286, 0.533, 0.7407, 0.6371, 0.4212, 0.02697, 0.5584, 0.386, 0.1377, 0.7225, 0.7652, 0.1577, 0.1725, 0.6161, 0.7212, 0.1953, 0.1736, 0.1848, 0.05901, 0.06526, 0.1357, 0.1732, 0.06186, 0.01385, 0.02041, 0.016, 0.1969, 0.1347, 0.07597, 0.07401, 0.2949, 0.4533, 0.08342, 0.09812, 0.07442, 0.08286, 0.9982, 0.3082, 0.1017, 0.06555, 0.09462, 0.1246, 0.1021, 0.117, 0.0499, 0.09165, 0.1466, 0.04811, 0.002008, 0.1943, 0.1342, 0.07562, 0.07384, 0.2964, 0.4557, 0.08364, 0.09845, 0.07442, 0.08297, 0.9979, 0.3065, 0.1007, 0.06516, 0.09502, 0.1252, 0.1026, 0.118, 0.04996, 0.09192, 0.1473, 0.04919, 0.002696, 0.007998, 0.006924, 0.0102, 0.03263, 0.06785, 0.1026, 0.09371, 0.09458, 0.0295, 0.06887, 0.03093, 0.1084, 0.1189, 0.4472, 0.475, 0.3564, 0.448, 0.1286, 0.3759, 0.3974, 0.2906, 0.6278, 0.304, 0.6398, 0.3215, 0.753, 0.2968, 0.625, 0.4208, 0.6884, 0.782, 0.7386, 0.4189, 0.6755, 0.608, 0.4509, 0.5039, 0.452, 0.503, 0.4905, 0.4639, 0.4276, 0.4215, 0.09802, 0.05318, 0.01905, 0.04196, 0.02024, 0.09713, 0.07778, 0.04285, 0.007352, 0.008286, 0.0008865, 0.009492]): _vg.add([_i], _w, 'REPLACE')
_vg = ob_small_carnivore_basic.vertex_groups.new(name='Neck Lower')
for _i, _w in zip([7, 11, 16, 75, 76, 77, 78, 80, 81, 82, 83, 84, 85, 86, 87, 88, 89, 90, 91, 92, 93, 94, 95, 96, 97, 98, 99, 100, 101, 102, 103, 104, 105, 107, 108, 109, 110, 111, 112, 113, 116, 832, 833, 834, 835, 836, 837, 838, 839, 840, 841, 842, 843, 844, 845, 846, 847, 848, 849, 850, 851, 852, 853, 854, 855, 856, 857, 858, 859, 860, 861, 862, 863, 864, 865, 866, 867, 868, 869, 870, 871, 872, 874, 875, 876, 878, 879, 881, 884], [0.003595, 0.008324, 0.2688, 0.02486, 0.01703, 0.2056, 0.2328, 0.04071, 0.2396, 0.8105, 0.1784, 0.1585, 0.789, 0.7479, 0.2567, 0.1723, 0.7304, 0.9232, 0.7882, 0.7819, 0.8957, 0.8891, 0.8217, 0.7883, 0.8944, 0.04015, 0.9128, 0.9094, 0.9201, 0.9258, 0.9245, 0.9099, 0.9253, 0.05707, 0.06344, 0.04226, 0.04529, 0.04022, 0.05606, 0.04221, 0.007809, 0.02854, 0.02008, 0.02113, 0.02264, 0.02111, 0.02803, 0.02011, 0.03562, 0.483, 0.4812, 0.4817, 0.4838, 0.4824, 0.4849, 0.4864, 0.4855, 0.9074, 0.8731, 0.8456, 0.8505, 0.8491, 0.9079, 0.8668, 0.9098, 0.8423, 0.8185, 0.4803, 0.4702, 0.5397, 0.4833, 0.8124, 0.5392, 0.4973, 0.485, 0.1016, 0.1344, 0.1065, 0.1284, 0.08779, 0.4904, 0.1164, 0.02036, 0.008515, 0.107, 0.01243, 0.1216, 0.001798, 0.004162]): _vg.add([_i], _w, 'REPLACE')
_vg = ob_small_carnivore_basic.vertex_groups.new(name='Neck Upper')
for _i, _w in zip([90, 93, 98, 99, 100, 101, 102, 103, 104, 105, 106, 107, 108, 109, 110, 111, 112, 113, 114, 115, 116, 117, 118, 119, 120, 121, 122, 123, 124, 125, 126, 127, 128, 129, 130, 131, 132, 133, 134, 135, 136, 137, 139, 140, 141, 142, 143, 144, 145, 178, 179, 180, 181, 182, 183, 184, 185, 186, 191, 192, 193, 194, 196, 199, 200, 201, 202, 203, 204, 205, 206, 207, 208, 209, 832, 833, 834, 835, 836, 837, 838, 839, 840, 841, 842, 843, 844, 845, 846, 847, 848, 849, 850, 851, 852, 853, 854, 855, 856], [0.03975, 0.006138, 0.9308, 0.04476, 0.04535, 0.05476, 0.04878, 0.03924, 0.04861, 0.05072, 0.8771, 0.9016, 0.8867, 0.9272, 0.9248, 0.927, 0.903, 0.9294, 0.5886, 0.8251, 0.7997, 0.8595, 0.8543, 0.85, 0.8227, 0.8639, 0.396, 0.6046, 0.6154, 0.4167, 0.4274, 0.4581, 0.6006, 0.4422, 0.2115, 0.4238, 0.4377, 0.2972, 0.3047, 0.3179, 0.4166, 0.3183, 0.3053, 0.3325, 0.2268, 0.1658, 0.1753, 0.2951, 0.1796, 0.07795, 0.05793, 0.09439, 0.1058, 0.06288, 0.09799, 0.06291, 0.05487, 0.09292, 0.1027, 0.1011, 0.08838, 0.05388, 0.0005859, 0.05784, 0.05844, 0.05065, 0.2121, 0.2656, 0.2065, 0.2157, 0.0692, 0.07959, 0.08072, 0.08304, 0.8634, 0.9039, 0.8933, 0.8895, 0.8966, 0.8628, 0.8885, 0.8432, 0.4758, 0.491, 0.4853, 0.49, 0.4831, 0.4732, 0.466, 0.4868, 0.02439, 0.01962, 0.02268, 0.02238, 0.02431, 0.03045, 0.01988, 0.02536, 0.003069]): _vg.add([_i], _w, 'REPLACE')
_vg = ob_small_carnivore_basic.vertex_groups.new(name='Head')
for _i, _w in zip([106, 107, 108, 109, 110, 111, 112, 114, 115, 116, 117, 118, 119, 120, 121, 122, 123, 124, 125, 126, 127, 128, 129, 130, 131, 132, 133, 134, 135, 136, 137, 138, 139, 140, 141, 142, 143, 144, 145, 146, 147, 148, 149, 150, 151, 152, 153, 154, 155, 156, 157, 158, 159, 160, 161, 162, 163, 164, 165, 166, 167, 168, 169, 170, 171, 172, 173, 174, 175, 176, 177, 178, 179, 180, 181, 182, 183, 184, 185, 186, 187, 188, 189, 190, 191, 192, 193, 194, 195, 196, 197, 198, 199, 200, 201, 202, 203, 204, 205, 206, 207, 208, 209, 210, 211, 212, 213, 214, 215, 216, 217, 832, 833, 834, 835, 836, 837, 838, 839, 840, 841, 844, 845, 846, 847, 944, 945, 946, 947, 948, 949, 950, 951, 952, 953], [0.109, 0.02817, 0.04445, 0.001042, 0.002622, 0.003242, 0.02775, 0.4072, 0.1511, 0.1702, 0.1281, 0.1327, 0.1361, 0.154, 0.1235, 0.6009, 0.3847, 0.3694, 0.5814, 0.5705, 0.5387, 0.3896, 0.5557, 0.7868, 0.5688, 0.552, 0.7014, 0.6937, 0.6798, 0.5765, 0.68, 0.9905, 0.6895, 0.66, 0.7722, 0.8332, 0.8233, 0.7002, 0.8193, 0.9999, 0.9905, 0.9887, 0.9916, 0.9892, 0.9915, 0.9902, 0.9884, 0.9983, 0.9997, 0.9994, 0.9993, 0.9997, 0.9986, 0.9994, 0.9998, 0.9992, 0.9994, 0.9996, 0.9998, 0.9993, 0.9991, 0.9994, 0.9998, 0.9994, 0.9994, 0.9998, 0.9998, 0.9994, 0.9994, 0.9997, 0.9997, 0.9217, 0.9417, 0.9041, 0.892, 0.9366, 0.9004, 0.9367, 0.9446, 0.9065, 0.9946, 0.9942, 0.996, 0.9962, 0.8964, 0.8982, 0.9109, 0.9458, 0.9768, 0.9745, 0.9777, 0.9802, 0.9416, 0.9412, 0.9489, 0.7869, 0.7323, 0.7925, 0.7826, 0.9301, 0.92, 0.9185, 0.9165, 0.9929, 0.9952, 0.9933, 0.9954, 0.9993, 0.9996, 0.9993, 0.9999, 0.08966, 0.05449, 0.06455, 0.06765, 0.06173, 0.09087, 0.06967, 0.1073, 0.01388, 0.0005211, 0.001621, 0.01408, 0.02223, 0.001311, 0.9997, 0.9985, 0.9996, 1.0, 0.9982, 0.9997, 0.9986, 0.9997, 0.9983, 0.9996]): _vg.add([_i], _w, 'REPLACE')
_vg = ob_small_carnivore_basic.vertex_groups.new(name='Torso Rear')
for _i, _w in zip([0, 1, 2, 3, 4, 5, 6, 7, 8, 9, 10, 11, 12, 13, 17, 18, 19, 20, 21, 22, 23, 24, 25, 26, 27, 28, 29, 30, 31, 32, 33, 35, 36, 38, 39, 40, 41, 218, 219, 220, 221, 223, 224, 225, 226, 227, 229, 230, 231, 233, 234, 236, 237, 238, 239, 241, 505, 506, 507, 508, 510, 511, 512, 513, 514, 516, 517, 518, 520, 521, 523, 524, 525, 526, 528, 872, 874, 875, 876, 878, 879, 880, 881, 882, 883, 884, 885, 886, 887, 888, 889, 890, 891, 892, 893, 894, 895, 896, 897, 898, 899, 900, 901, 902, 903, 904, 905, 906, 907, 908, 909, 910, 911, 913, 914, 915, 916, 917, 918, 919], [0.2144, 0.4593, 0.2083, 0.4597, 0.01568, 0.04503, 0.01719, 0.04827, 0.5432, 0.6813, 0.05734, 0.06474, 0.09585, 0.09304, 0.8962, 0.8215, 0.7924, 0.8083, 0.8091, 0.8217, 0.813, 0.8121, 0.7921, 0.0429, 0.8905, 0.8554, 0.5571, 0.5248, 0.5537, 0.8622, 0.8939, 0.0321, 0.008591, 0.0005316, 0.0006156, 0.007429, 0.03062, 0.5441, 0.2527, 0.1299, 0.1082, 0.07832, 0.0484, 0.05729, 0.07938, 0.07933, 0.4593, 0.2404, 0.1287, 0.02486, 0.08336, 0.1197, 0.06596, 0.07798, 0.06895, 0.004551, 0.5504, 0.2564, 0.1315, 0.1095, 0.07897, 0.04968, 0.05807, 0.08039, 0.08039, 0.4636, 0.2433, 0.1304, 0.02583, 0.08476, 0.1221, 0.06692, 0.07911, 0.07, 0.005642, 0.02252, 0.007842, 0.02867, 0.03237, 0.008593, 0.02413, 0.1127, 0.254, 0.115, 0.2522, 0.373, 0.3003, 0.04793, 0.04652, 0.6342, 0.6823, 0.4526, 0.5002, 0.4521, 0.6363, 0.7515, 0.5034, 0.6733, 0.6833, 0.843, 0.8588, 0.8415, 0.8319, 0.6831, 0.8371, 0.2771, 0.4348, 0.432, 0.2786, 0.4695, 0.4622, 0.2627, 0.4613, 0.0002658, 0.01605, 0.004295, 0.01531, 0.003715, 0.0003078, 0.02145]): _vg.add([_i], _w, 'REPLACE')
_vg = ob_small_carnivore_basic.vertex_groups.new(name='Tail Upper')
for _i, _w in zip([1, 3, 17, 21, 22, 23, 24, 26, 27, 28, 29, 30, 31, 32, 33, 34, 35, 36, 37, 38, 39, 40, 41, 43, 44, 45, 46, 47, 48, 49, 881, 883, 888, 890, 893, 894, 896, 897, 898, 899, 900, 901, 902, 903, 904, 905, 906, 907, 908, 909, 910, 911, 912, 913, 914, 915, 916, 917, 918, 919, 920, 921, 922, 923, 924, 925, 926, 927], [0.008062, 0.003921, 0.06834, 0.08219, 0.09646, 0.07661, 0.00272, 0.9113, 0.07559, 0.1218, 0.4314, 0.4652, 0.4344, 0.1163, 0.07337, 0.02559, 0.9192, 0.9369, 0.937, 0.9334, 0.9357, 0.9374, 0.9206, 0.02067, 0.0137, 0.03182, 0.04005, 0.03117, 0.01401, 0.02093, 0.00196, 0.004031, 0.04513, 0.00136, 0.04027, 0.04823, 0.2808, 0.2555, 0.03669, 0.03417, 0.0378, 0.06089, 0.2568, 0.05949, 0.6851, 0.5268, 0.5293, 0.6842, 0.4898, 0.497, 0.6993, 0.4974, 0.4844, 0.4867, 0.4699, 0.4753, 0.4707, 0.4757, 0.4835, 0.4685, 0.01279, 0.01033, 0.02003, 0.01559, 0.006852, 0.01591, 0.01047, 0.007004]): _vg.add([_i], _w, 'REPLACE')
_vg = ob_small_carnivore_basic.vertex_groups.new(name='Tail Lower')
for _i, _w in zip([26, 34, 35, 36, 37, 38, 39, 40, 41, 42, 43, 44, 45, 46, 47, 48, 49, 50, 51, 52, 53, 54, 55, 56, 57, 58, 59, 60, 61, 62, 63, 64, 65, 66, 67, 68, 69, 70, 71, 72, 73, 904, 905, 906, 907, 908, 909, 910, 911, 912, 913, 914, 915, 916, 917, 918, 919, 920, 921, 922, 923, 924, 925, 926, 927, 928, 929, 930, 931, 932, 933, 934, 935, 936, 937, 938, 939, 940, 941, 942, 943], [0.03121, 0.9604, 0.02678, 0.01618, 0.02661, 0.03185, 0.02694, 0.01635, 0.02577, 0.9988, 0.9631, 0.9671, 0.9579, 0.9537, 0.9583, 0.9669, 0.963, 1.0, 0.9989, 0.9989, 0.9982, 0.9978, 0.9982, 0.9989, 0.9989, 1.0, 1.0, 1.0, 1.0, 0.9999, 1.0, 1.0, 1.0, 1.0, 1.0, 1.0, 1.0, 1.0, 1.0, 1.0, 1.0, 0.01347, 0.008174, 0.008092, 0.0133, 0.01561, 0.01288, 0.01592, 0.01339, 0.4923, 0.4928, 0.4949, 0.4916, 0.4944, 0.4916, 0.4926, 0.4958, 0.9796, 0.981, 0.9758, 0.9782, 0.983, 0.9781, 0.9809, 0.9829, 0.9994, 0.9994, 0.9991, 0.9995, 0.9989, 0.9994, 0.9994, 0.9991, 1.0, 1.0, 1.0, 1.0, 1.0, 1.0, 1.0, 1.0]): _vg.add([_i], _w, 'REPLACE')
_vg = ob_small_carnivore_basic.vertex_groups.new(name='Leg L Thigh')
for _i, _w in zip([0, 1, 2, 3, 6, 7, 8, 9, 10, 13, 14, 18, 23, 24, 25, 218, 219, 220, 221, 222, 223, 224, 225, 226, 227, 229, 230, 231, 232, 233, 234, 235, 236, 237, 238, 239, 240, 241, 242, 243, 244, 245, 246, 247, 248, 249, 250, 251, 252, 253, 254, 255, 256, 257, 258, 259, 260, 261, 262, 263, 264, 265, 266, 267, 268, 269, 270, 271, 273, 274, 275, 276, 277, 278, 279, 875, 877, 878, 879, 880, 881, 882, 883, 884, 885, 887, 888, 889, 890, 891, 893, 894, 895, 897, 898, 899, 903], [0.02406, 0.006218, 0.6625, 0.2899, 0.07404, 0.009875, 0.1694, 0.06953, 0.02163, 0.8497, 0.07137, 0.07025, 0.06467, 0.1403, 0.15, 0.2561, 0.6109, 0.7841, 0.8109, 0.6805, 0.4674, 0.8607, 0.8394, 0.8371, 0.831, 0.2321, 0.6498, 0.8019, 0.8817, 0.8359, 0.8122, 0.7337, 0.7625, 0.8823, 0.8259, 0.782, 0.9463, 0.931, 0.9649, 0.9542, 0.9686, 0.9679, 0.9254, 0.9551, 0.7734, 0.8533, 0.7771, 0.8812, 0.8655, 0.8561, 0.8952, 0.3468, 0.6338, 0.6445, 0.6591, 0.6421, 0.5229, 0.5207, 0.6878, 0.6993, 0.08342, 0.3303, 0.2607, 0.3254, 0.1689, 0.184, 0.2776, 0.2288, 0.08606, 0.07379, 0.08323, 0.05284, 0.05974, 0.07869, 0.06866, 0.01081, 0.03569, 0.03702, 0.004938, 0.3683, 0.1499, 0.01203, 0.003109, 0.03477, 0.09552, 0.4605, 0.003109, 0.1198, 0.495, 0.4063, 0.1773, 0.03477, 0.01203, 0.03234, 0.075, 0.03513, 0.07015]): _vg.add([_i], _w, 'REPLACE')
_vg = ob_small_carnivore_basic.vertex_groups.new(name='Leg L Midsection')
for _i, _w in zip([235, 240, 241, 243, 248, 249, 250, 251, 252, 253, 254, 255, 256, 257, 258, 259, 260, 261, 262, 263, 264, 265, 266, 267, 268, 269, 270, 271, 272, 273, 274, 275, 276, 277, 278, 279, 280, 281, 282, 283, 284, 285, 286, 287, 288, 289, 290, 291, 292, 293, 294, 295, 297, 298, 299, 300, 301, 302, 303], [0.2621, 0.02038, 0.01082, 0.01437, 0.2185, 0.144, 0.2197, 0.1149, 0.1315, 0.1325, 0.09729, 0.6512, 0.3629, 0.3502, 0.3396, 0.3557, 0.4762, 0.4785, 0.3074, 0.2981, 0.9152, 0.6669, 0.7384, 0.6732, 0.8305, 0.8154, 0.7203, 0.77, 0.9881, 0.9122, 0.9249, 0.9154, 0.946, 0.9391, 0.9196, 0.9299, 0.8907, 0.9846, 0.9844, 0.9858, 0.9848, 0.9843, 0.9831, 0.9833, 0.195, 0.8859, 0.8801, 0.8808, 0.8755, 0.8792, 0.8776, 0.8671, 0.2122, 0.2158, 0.2034, 0.1959, 0.2213, 0.2187, 0.2177]): _vg.add([_i], _w, 'REPLACE')
_vg = ob_small_carnivore_basic.vertex_groups.new(name='Leg L Shin')
for _i, _w in zip([280, 288, 289, 290, 291, 292, 293, 294, 295, 296, 297, 298, 299, 300, 301, 302, 303, 304, 305, 306, 307, 309, 310, 311, 312, 313, 314, 316, 317, 318, 319, 320], [0.1085, 0.8023, 0.1125, 0.1176, 0.1184, 0.118, 0.1148, 0.1194, 0.1274, 0.9038, 0.7804, 0.7746, 0.7968, 0.7613, 0.737, 0.7667, 0.7496, 0.5684, 0.8417, 0.6401, 0.8234, 0.1957, 0.6626, 0.1467, 0.5927, 0.4727, 0.57, 0.1906, 0.4714, 0.05246, 0.04324, 0.09456]): _vg.add([_i], _w, 'REPLACE')
_vg = ob_small_carnivore_basic.vertex_groups.new(name='Leg L IK')
_vg = ob_small_carnivore_basic.vertex_groups.new(name='Leg L Foot')
for _i, _w in zip([296, 300, 301, 303, 304, 305, 306, 307, 308, 309, 310, 311, 312, 313, 314, 315, 316, 317, 318, 319, 320, 321, 322, 323, 324, 325, 326, 327], [0.08675, 0.03536, 0.03336, 0.01525, 0.4291, 0.1437, 0.3482, 0.1628, 0.9877, 0.7968, 0.3243, 0.8468, 0.4021, 0.5229, 0.4258, 0.9835, 0.8059, 0.5246, 0.9469, 0.9521, 0.9012, 0.9738, 0.9794, 0.9773, 0.9792, 0.9802, 0.9804, 0.9909]): _vg.add([_i], _w, 'REPLACE')
_vg = ob_small_carnivore_basic.vertex_groups.new(name='Leg L Target')
for _i, _w in zip([328, 329, 330, 331, 332, 333, 334, 335, 336, 337, 338, 339, 340, 341, 342, 343, 344, 345, 346, 347, 348, 349, 350, 351, 352, 353, 354, 355, 356, 357, 358, 359, 360, 361, 362, 363, 364, 365, 366, 367, 368, 369, 370, 371, 372, 373, 374, 375, 376, 377, 378, 379, 380, 381, 382, 383, 384, 385, 386, 387, 388, 389, 390, 391, 392, 393, 394, 395, 396, 397, 398, 399, 400, 401, 402, 403, 404, 405, 406, 407, 408, 409, 410, 411, 412, 413, 414, 415, 416, 417, 418, 419, 420, 421, 422, 423, 424, 425, 426, 427, 428, 429, 430, 431, 432, 433, 434, 435, 436, 437, 438, 439, 440, 441, 442, 443, 444, 445, 446, 447, 448, 449, 450, 451, 452, 453, 454, 455, 456, 457, 458, 459, 460, 461, 462, 463, 464, 465, 466, 467, 468, 469, 470, 471, 472, 473, 474, 475, 476, 477, 478, 479, 480, 481, 482, 483, 484, 485, 486, 487, 488, 489, 490, 491, 492, 493, 494, 495, 496, 497, 498, 499, 500, 501, 502, 503, 504, 792, 793, 794, 795, 796, 797, 798, 807, 808, 809, 814, 815, 816, 817, 822, 823, 824, 825, 829, 830], [0.364, 0.307, 0.3858, 0.3199, 0.3412, 0.2966, 0.3517, 0.3082, 0.3821, 0.3096, 0.3372, 0.2919, 0.3687, 0.316, 0.3492, 0.3042, 0.2902, 0.4057, 0.288, 0.2925, 0.2962, 0.2961, 0.3981, 0.3806, 0.3811, 0.3978, 0.359, 0.3676, 0.3632, 0.3572, 0.4135, 0.3927, 0.3898, 0.4048, 0.3727, 0.3789, 0.3753, 0.37, 0.4235, 0.4023, 0.3958, 0.4105, 0.3804, 0.3855, 0.3839, 0.3786, 0.4394, 0.4159, 0.406, 0.4181, 0.3941, 0.3972, 0.4001, 0.394, 0.5961, 0.4355, 0.4197, 0.4305, 0.4099, 0.4104, 0.4222, 0.4131, 0.6193, 0.5935, 0.6084, 0.5994, 0.6211, 0.6187, 0.5991, 0.6118, 0.6323, 0.6169, 0.6211, 0.6185, 0.6268, 0.6264, 0.6154, 0.6205, 0.6465, 0.6304, 0.631, 0.6304, 0.6341, 0.634, 0.6272, 0.6294, 0.6553, 0.6447, 0.6429, 0.6441, 0.6418, 0.6428, 0.6404, 0.6392, 0.6601, 0.6538, 0.6515, 0.653, 0.6495, 0.6504, 0.6497, 0.6477, 0.6715, 0.6589, 0.6564, 0.6581, 0.6527, 0.6543, 0.6548, 0.6518, 0.6881, 0.6708, 0.668, 0.6704, 0.6605, 0.6634, 0.6664, 0.6612, 0.9061, 0.6856, 0.6811, 0.6864, 0.6655, 0.6719, 0.6788, 0.669, 0.9119, 0.9034, 0.9066, 0.907, 0.903, 0.9049, 0.9018, 0.9014, 0.915, 0.9088, 0.9135, 0.9128, 0.914, 0.9141, 0.9119, 0.913, 0.9123, 0.9199, 0.9168, 0.9227, 0.9204, 0.9213, 0.9227, 0.9224, 0.9749, 0.9759, 0.977, 0.9759, 0.931, 0.9315, 0.9323, 0.931, 0.9764, 0.9323, 0.9258, 0.9259, 0.9263, 0.9264, 0.9618, 0.9602, 0.9587, 0.9583, 0.949, 0.95, 0.9489, 0.9476, 0.9612, 0.9614, 0.9609, 0.9602, 0.962, 0.7903, 0.7945, 0.7967, 0.7939, 0.7971, 0.7884, 0.7852, 0.7843, 0.903, 0.9014, 0.903, 0.9049, 0.903, 0.9014, 0.903, 0.9049, 0.903, 0.9014, 0.903, 0.9049]): _vg.add([_i], _w, 'REPLACE')
_vg = ob_small_carnivore_basic.vertex_groups.new(name='Leg R Thigh')
for _i, _w in zip([0, 1, 2, 3, 4, 5, 8, 9, 10, 12, 15, 18, 19, 20, 21, 505, 506, 507, 508, 509, 510, 511, 512, 513, 514, 516, 517, 518, 519, 520, 521, 522, 523, 524, 525, 526, 527, 528, 529, 530, 531, 532, 533, 534, 535, 536, 537, 538, 539, 540, 541, 542, 543, 544, 545, 546, 547, 548, 549, 550, 551, 552, 553, 554, 555, 556, 557, 558, 560, 561, 562, 563, 564, 565, 566, 872, 873, 874, 875, 880, 881, 882, 883, 884, 885, 886, 888, 889, 891, 892, 893, 894, 895, 899, 900, 901, 902], [0.6534, 0.2889, 0.02191, 0.006252, 0.07357, 0.01655, 0.1727, 0.07081, 0.01886, 0.846, 0.06857, 0.06502, 0.149, 0.1484, 0.0613, 0.2523, 0.6078, 0.783, 0.8098, 0.6787, 0.4644, 0.8599, 0.8383, 0.8363, 0.83, 0.2295, 0.648, 0.8007, 0.8811, 0.8349, 0.8103, 0.7337, 0.7591, 0.8813, 0.8246, 0.7802, 0.9461, 0.9299, 0.9655, 0.9548, 0.9685, 0.9682, 0.9242, 0.9544, 0.7717, 0.8554, 0.7788, 0.8811, 0.8665, 0.854, 0.8939, 0.3469, 0.6338, 0.6433, 0.661, 0.6432, 0.5226, 0.5207, 0.6857, 0.6974, 0.08344, 0.3317, 0.2588, 0.3239, 0.1688, 0.1827, 0.2794, 0.2299, 0.08705, 0.07254, 0.08228, 0.05284, 0.05892, 0.07998, 0.0695, 0.008276, 0.03428, 0.03679, 0.009432, 0.01095, 0.003126, 0.3635, 0.1527, 0.03541, 0.09576, 0.4573, 0.1751, 0.1188, 0.01095, 0.4972, 0.003126, 0.03541, 0.4012, 0.03251, 0.07448, 0.0742, 0.03065]): _vg.add([_i], _w, 'REPLACE')
_vg = ob_small_carnivore_basic.vertex_groups.new(name='Leg R Midsection')
for _i, _w in zip([522, 527, 528, 530, 535, 536, 537, 538, 539, 540, 541, 542, 543, 544, 545, 546, 547, 548, 549, 550, 551, 552, 553, 554, 555, 556, 557, 558, 559, 560, 561, 562, 563, 564, 565, 566, 567, 568, 569, 570, 571, 572, 573, 574, 575, 576, 577, 578, 579, 580, 581, 582, 584, 585, 586, 587, 588, 589, 590], [0.2621, 0.02033, 0.01172, 0.01338, 0.2199, 0.142, 0.2181, 0.115, 0.1306, 0.1344, 0.09843, 0.6511, 0.3628, 0.3511, 0.3377, 0.3546, 0.4764, 0.4786, 0.3093, 0.2999, 0.9152, 0.6654, 0.7404, 0.6747, 0.8305, 0.8167, 0.7183, 0.7688, 0.9881, 0.9111, 0.9262, 0.9164, 0.946, 0.9399, 0.9182, 0.929, 0.8906, 0.9842, 0.9849, 0.9862, 0.9848, 0.9846, 0.9826, 0.983, 0.195, 0.8845, 0.8825, 0.8822, 0.8754, 0.8813, 0.8753, 0.8649, 0.2145, 0.2119, 0.2011, 0.1962, 0.2173, 0.2226, 0.2216]): _vg.add([_i], _w, 'REPLACE')
_vg = ob_small_carnivore_basic.vertex_groups.new(name='Leg R Shin')
for _i, _w in zip([567, 575, 576, 577, 578, 579, 580, 581, 582, 583, 584, 585, 586, 587, 588, 589, 590, 591, 592, 593, 594, 596, 597, 598, 599, 600, 601, 602, 603, 604, 605, 606, 607, 608, 610], [0.1086, 0.8022, 0.1139, 0.1154, 0.117, 0.1181, 0.1129, 0.1216, 0.1293, 0.9037, 0.7779, 0.7791, 0.7993, 0.761, 0.7416, 0.7623, 0.745, 0.5684, 0.8382, 0.6441, 0.8271, 0.1923, 0.6584, 0.1493, 0.5924, 0.4732, 0.5698, 0.1876, 0.4708, 0.1533, 0.05345, 0.03918, 0.08987, 0.001297, 0.02935]): _vg.add([_i], _w, 'REPLACE')
_vg = ob_small_carnivore_basic.vertex_groups.new(name='Leg R IK')
_vg = ob_small_carnivore_basic.vertex_groups.new(name='Leg R Foot')
for _i, _w in zip([583, 587, 588, 590, 591, 592, 593, 594, 595, 596, 597, 598, 599, 600, 601, 602, 603, 604, 605, 606, 607, 608, 609, 610, 611, 612, 613, 614], [0.08687, 0.03543, 0.03206, 0.01669, 0.4291, 0.1467, 0.3447, 0.1596, 0.9871, 0.8006, 0.328, 0.8439, 0.4021, 0.5227, 0.4262, 0.8091, 0.525, 0.8435, 0.9458, 0.9542, 0.9062, 0.973, 0.9787, 0.9583, 0.9785, 0.9795, 0.9781, 0.9905]): _vg.add([_i], _w, 'REPLACE')
_vg = ob_small_carnivore_basic.vertex_groups.new(name='Leg R Target')
for _i, _w in zip([615, 616, 617, 618, 619, 620, 621, 622, 623, 624, 625, 626, 627, 628, 629, 630, 631, 632, 633, 634, 635, 636, 637, 638, 639, 640, 641, 642, 643, 644, 645, 646, 647, 648, 649, 650, 651, 652, 653, 654, 655, 656, 657, 658, 659, 660, 661, 662, 663, 664, 665, 666, 667, 668, 669, 670, 671, 672, 673, 674, 675, 676, 677, 678, 679, 680, 681, 682, 683, 684, 685, 686, 687, 688, 689, 690, 691, 692, 693, 694, 695, 696, 697, 698, 699, 700, 701, 702, 703, 704, 705, 706, 707, 708, 709, 710, 711, 712, 713, 714, 715, 716, 717, 718, 719, 720, 721, 722, 723, 724, 725, 726, 727, 728, 729, 730, 731, 732, 733, 734, 735, 736, 737, 738, 739, 740, 741, 742, 743, 744, 745, 746, 747, 748, 749, 750, 751, 752, 753, 754, 755, 756, 757, 758, 759, 760, 761, 762, 763, 764, 765, 766, 767, 768, 769, 770, 771, 772, 773, 774, 775, 776, 777, 778, 779, 780, 781, 782, 783, 784, 785, 786, 787, 788, 789, 790, 791, 799, 800, 801, 802, 803, 804, 805, 806, 810, 811, 812, 813, 818, 819, 820, 821, 826, 827, 828, 831], [0.3631, 0.3058, 0.385, 0.3188, 0.3401, 0.2953, 0.3507, 0.307, 0.3813, 0.3084, 0.3361, 0.2906, 0.3678, 0.3149, 0.3482, 0.3029, 0.2889, 0.405, 0.2866, 0.2911, 0.2949, 0.2948, 0.3974, 0.3798, 0.3803, 0.397, 0.3581, 0.3667, 0.3622, 0.3562, 0.4129, 0.392, 0.3891, 0.4041, 0.3718, 0.378, 0.3745, 0.3691, 0.4229, 0.4016, 0.395, 0.4098, 0.3795, 0.3847, 0.3831, 0.3777, 0.4389, 0.4153, 0.4053, 0.4175, 0.3933, 0.3964, 0.3994, 0.3933, 0.5965, 0.435, 0.4191, 0.4299, 0.4093, 0.4097, 0.4216, 0.4124, 0.6198, 0.5939, 0.6088, 0.5998, 0.6216, 0.6192, 0.5995, 0.6122, 0.6329, 0.6174, 0.6216, 0.619, 0.6273, 0.627, 0.6159, 0.621, 0.6472, 0.631, 0.6316, 0.631, 0.6347, 0.6346, 0.6278, 0.63, 0.656, 0.6454, 0.6435, 0.6448, 0.6424, 0.6435, 0.641, 0.6399, 0.6609, 0.6546, 0.6522, 0.6537, 0.6502, 0.6511, 0.6504, 0.6484, 0.6723, 0.6596, 0.6571, 0.6588, 0.6534, 0.655, 0.6555, 0.6525, 0.689, 0.6716, 0.6688, 0.6712, 0.6612, 0.6641, 0.6672, 0.6619, 0.9081, 0.6865, 0.682, 0.6872, 0.6663, 0.6727, 0.6796, 0.6698, 0.9139, 0.9054, 0.9086, 0.9089, 0.905, 0.9068, 0.9038, 0.9034, 0.917, 0.9108, 0.9155, 0.9148, 0.916, 0.9161, 0.9139, 0.9151, 0.9144, 0.9219, 0.9188, 0.9248, 0.9225, 0.9234, 0.9248, 0.9245, 0.9769, 0.9779, 0.9789, 0.9779, 0.9333, 0.9337, 0.9346, 0.9333, 0.9784, 0.9346, 0.928, 0.9281, 0.9284, 0.9286, 0.9639, 0.9623, 0.9608, 0.9604, 0.9512, 0.9522, 0.9511, 0.9498, 0.9634, 0.9636, 0.9631, 0.9624, 0.9642, 0.7917, 0.7959, 0.7981, 0.7953, 0.7985, 0.7856, 0.7898, 0.7866, 0.905, 0.905, 0.9068, 0.9034, 0.905, 0.905, 0.9068, 0.9034, 0.905, 0.905, 0.9034, 0.9068]): _vg.add([_i], _w, 'REPLACE')
_vg = ob_small_carnivore_basic.vertex_groups.new(name='Arm L Shoulder')
for _i, _w in zip([6, 7, 14, 16, 74, 75, 76, 77, 78, 80, 81, 82, 83, 84, 89, 328, 329, 330, 331, 332, 333, 334, 335, 336, 337, 338, 339, 340, 341, 342, 343, 344, 345, 346, 347, 348, 349, 350, 351, 352, 353, 354, 355, 356, 357, 358, 359, 360, 361, 362, 363, 364, 365, 366, 367, 368, 369, 370, 371, 372, 373, 374, 375, 376, 377, 378, 379, 380, 381, 383, 384, 385, 386, 387, 389, 854, 859, 860, 861, 862, 864, 865, 866, 867, 868, 870, 871, 872, 874, 875, 876, 877, 878, 879, 880, 881, 887], [0.04421, 0.0495, 0.09554, 0.1493, 0.946, 0.3606, 0.1062, 0.07467, 0.004637, 0.03712, 0.3286, 0.02234, 0.08022, 0.0154, 0.05382, 0.7189, 0.9498, 0.4958, 0.8553, 0.8786, 0.9716, 0.7014, 0.8975, 0.6405, 0.9313, 0.8561, 0.9627, 0.5803, 0.8661, 0.8611, 0.9692, 0.986, 0.3788, 0.9812, 0.9812, 0.9702, 0.9754, 0.4431, 0.3677, 0.4892, 0.3946, 0.6259, 0.575, 0.493, 0.571, 0.3049, 0.216, 0.4264, 0.3419, 0.4961, 0.4816, 0.1944, 0.4575, 0.2301, 0.1459, 0.3854, 0.3015, 0.4248, 0.4282, 0.1202, 0.3581, 0.1119, 0.08683, 0.3173, 0.2489, 0.3111, 0.3372, 0.06072, 0.2322, 0.006221, 0.2342, 0.1642, 0.2066, 0.2438, 0.1326, 0.01117, 0.007702, 0.08584, 0.04011, 0.02691, 0.03734, 0.1912, 0.2204, 0.5477, 0.01856, 0.06081, 0.002319, 0.002319, 0.01856, 0.05311, 0.03734, 0.5208, 0.2024, 0.189, 0.02211, 0.02475, 0.04777]): _vg.add([_i], _w, 'REPLACE')
_vg = ob_small_carnivore_basic.vertex_groups.new(name='Arm L Midsection')
for _i, _w in zip([328, 329, 330, 331, 332, 333, 334, 335, 336, 337, 338, 339, 340, 341, 342, 343, 345, 348, 350, 351, 352, 353, 354, 355, 356, 357, 358, 359, 360, 361, 362, 363, 364, 365, 366, 367, 368, 369, 370, 371, 372, 373, 374, 375, 376, 377, 378, 379, 380, 381, 382, 383, 384, 385, 386, 387, 388, 389, 390, 391, 392, 393, 394, 395, 396, 397, 398, 399, 400, 401, 402, 403, 404, 405, 406, 407, 408, 409, 410, 411, 412, 413, 414, 415, 416, 417, 418, 419, 420, 421, 422, 423, 424, 425, 426, 427, 428, 429, 430, 431, 432, 433, 434, 435, 436, 437, 439, 440, 441, 442, 443, 444, 445, 448, 450, 451, 452, 453, 792, 795, 797, 798, 807], [0.2811, 0.05021, 0.5031, 0.1445, 0.1214, 0.006793, 0.298, 0.1023, 0.3592, 0.06858, 0.1437, 0.02438, 0.4187, 0.1336, 0.1389, 0.01163, 0.6206, 0.009494, 0.5564, 0.6322, 0.5095, 0.604, 0.3736, 0.4241, 0.507, 0.4289, 0.6944, 0.784, 0.572, 0.6565, 0.5032, 0.5173, 0.8055, 0.5424, 0.769, 0.854, 0.6128, 0.6966, 0.5744, 0.5706, 0.8798, 0.6415, 0.8869, 0.913, 0.6804, 0.749, 0.6878, 0.6613, 0.9392, 0.7673, 0.9738, 0.9716, 0.7628, 0.8332, 0.7921, 0.7545, 0.9771, 0.8667, 0.9319, 0.9864, 0.9588, 0.9661, 0.9624, 0.9473, 0.9964, 0.9963, 0.856, 0.9532, 0.9007, 0.9151, 0.8961, 0.8705, 0.9739, 0.9695, 0.6011, 0.9057, 0.8276, 0.8322, 0.801, 0.784, 0.9458, 0.9215, 0.5106, 0.7845, 0.6789, 0.5898, 0.679, 0.6546, 0.8843, 0.8194, 0.4611, 0.5658, 0.4646, 0.4954, 0.5227, 0.4966, 0.7812, 0.674, 0.1161, 0.4858, 0.3179, 0.4356, 0.4464, 0.3946, 0.6824, 0.5814, 0.1409, 0.1233, 0.1214, 0.2397, 0.2013, 0.2358, 0.3012, 0.005925, 0.111, 0.06264, 0.04119, 0.1073, 0.02059, 0.002963, 0.03132, 0.05367, 0.05548]): _vg.add([_i], _w, 'REPLACE')
_vg = ob_small_carnivore_basic.vertex_groups.new(name='Arm L Forearm')
for _i, _w in zip([390, 392, 394, 395, 398, 399, 400, 401, 402, 403, 404, 405, 406, 407, 408, 409, 410, 411, 412, 413, 414, 415, 416, 417, 418, 419, 420, 421, 422, 423, 424, 425, 426, 427, 428, 429, 430, 431, 432, 433, 434, 435, 436, 437, 438, 439, 440, 441, 442, 443, 444, 445, 446, 447, 448, 449, 450, 451, 452, 453, 454, 455, 456, 457, 458, 459, 460, 461, 462, 463, 464, 465, 466, 467, 468, 469, 470, 471, 472, 473, 474, 475, 476, 490, 792, 793, 794, 795, 796, 797, 798, 807, 808, 809, 814, 815, 816, 817, 822, 823, 824, 825, 829, 830], [0.06494, 0.02039, 0.02304, 0.05012, 0.1427, 0.04026, 0.09626, 0.08137, 0.103, 0.1276, 0.001757, 0.01069, 0.3986, 0.09351, 0.1707, 0.1662, 0.1984, 0.2147, 0.05403, 0.07839, 0.4893, 0.2152, 0.3204, 0.4098, 0.3206, 0.3446, 0.1156, 0.1804, 0.5389, 0.4341, 0.535, 0.5044, 0.4769, 0.5028, 0.2187, 0.3259, 0.8836, 0.5142, 0.6818, 0.5643, 0.5532, 0.6049, 0.3175, 0.4185, 0.9811, 0.8589, 0.8765, 0.8783, 0.76, 0.7983, 0.7641, 0.6987, 0.9262, 0.9753, 0.9715, 0.9789, 0.8888, 0.9371, 0.954, 0.8924, 0.6703, 0.9459, 0.9749, 0.9371, 0.9823, 0.9819, 0.9741, 0.9778, 0.5356, 0.6771, 0.6874, 0.6289, 0.5053, 0.516, 0.7163, 0.5301, 0.5707, 0.09947, 0.4781, 0.04071, 0.06897, 0.2593, 0.1129, 0.04651, 0.964, 0.9606, 0.958, 0.9732, 0.9536, 0.9595, 0.9351, 0.9355, 0.9823, 0.9778, 0.9823, 0.9819, 0.9823, 0.9778, 0.9823, 0.9819, 0.9823, 0.9778, 0.9823, 0.9819]): _vg.add([_i], _w, 'REPLACE')
_vg = ob_small_carnivore_basic.vertex_groups.new(name='Arm L Claws')
for _i, _w in zip([446, 454, 455, 457, 460, 462, 463, 464, 465, 466, 467, 468, 469, 470, 471, 472, 473, 474, 475, 476, 477, 478, 479, 480, 481, 482, 483, 484, 485, 486, 487, 488, 489, 490, 491, 492, 493, 494, 495, 496, 497, 498, 499, 500, 501, 502, 503, 504, 792, 793, 794, 796], [0.07366, 0.3296, 0.05397, 0.06277, 0.001415, 0.4643, 0.3228, 0.3125, 0.371, 0.4947, 0.484, 0.2836, 0.4698, 0.4292, 0.9005, 0.5219, 0.9546, 0.931, 0.7407, 0.8871, 0.999, 0.9985, 0.9988, 0.9987, 0.9982, 0.996, 0.9967, 0.9955, 0.992, 0.9988, 0.995, 0.9831, 0.9888, 0.9517, 0.983, 0.9883, 0.9887, 0.993, 0.991, 0.9824, 0.9814, 0.9752, 0.98, 0.9957, 0.9959, 0.9955, 0.9949, 0.9963, 0.0007075, 0.02699, 0.03139, 0.03683]): _vg.add([_i], _w, 'REPLACE')
_vg = ob_small_carnivore_basic.vertex_groups.new(name='Arm R Shoulder')
for _i, _w in zip([4, 5, 15, 75, 76, 77, 78, 79, 80, 84, 86, 87, 88, 95, 615, 616, 617, 618, 619, 620, 621, 622, 623, 624, 625, 626, 627, 628, 629, 630, 631, 632, 633, 634, 635, 636, 637, 638, 639, 640, 641, 642, 643, 644, 645, 646, 647, 648, 649, 650, 651, 652, 653, 654, 655, 656, 657, 658, 659, 660, 661, 662, 663, 664, 665, 666, 667, 668, 670, 671, 672, 673, 674, 676, 849, 857, 858, 859, 863, 864, 866, 868, 869, 870, 871, 872, 873, 874, 875, 876, 878, 882, 883, 886], [0.04391, 0.05136, 0.0835, 0.02252, 0.08881, 0.06368, 0.2944, 0.949, 0.3186, 0.02143, 0.0591, 0.1181, 0.08865, 0.002631, 0.7186, 0.9496, 0.4958, 0.8552, 0.8784, 0.9715, 0.7014, 0.8975, 0.6407, 0.9313, 0.8561, 0.9627, 0.5802, 0.866, 0.8605, 0.969, 0.9859, 0.3789, 0.9811, 0.9811, 0.9701, 0.9753, 0.4433, 0.3683, 0.4892, 0.3945, 0.6259, 0.575, 0.4931, 0.571, 0.3048, 0.2167, 0.4264, 0.3417, 0.4961, 0.4816, 0.1953, 0.4576, 0.23, 0.1465, 0.3853, 0.3014, 0.4249, 0.4282, 0.1209, 0.3584, 0.1117, 0.08725, 0.3172, 0.2487, 0.3112, 0.3372, 0.06116, 0.2324, 0.006471, 0.234, 0.164, 0.2067, 0.2438, 0.1328, 0.001315, 0.02955, 0.04432, 0.01072, 0.06035, 0.03184, 0.01126, 0.2036, 0.5335, 0.05512, 0.1768, 0.1729, 0.5162, 0.1812, 0.04441, 0.03184, 0.01126, 0.02196, 0.02568, 0.04175]): _vg.add([_i], _w, 'REPLACE')
_vg = ob_small_carnivore_basic.vertex_groups.new(name='Arm R Midsection')
for _i, _w in zip([615, 616, 617, 618, 619, 620, 621, 622, 623, 624, 625, 626, 627, 628, 629, 630, 632, 635, 637, 638, 639, 640, 641, 642, 643, 644, 645, 646, 647, 648, 649, 650, 651, 652, 653, 654, 655, 656, 657, 658, 659, 660, 661, 662, 663, 664, 665, 666, 667, 668, 669, 670, 671, 672, 673, 674, 675, 676, 677, 678, 679, 680, 681, 682, 683, 684, 685, 686, 687, 688, 689, 690, 691, 692, 693, 694, 695, 696, 697, 698, 699, 700, 701, 702, 703, 704, 705, 706, 707, 708, 709, 710, 711, 712, 713, 714, 715, 716, 717, 718, 719, 720, 721, 722, 723, 724, 726, 727, 728, 729, 730, 731, 732, 735, 737, 738, 739, 740, 799, 802, 804, 805, 806], [0.2813, 0.05035, 0.5031, 0.1445, 0.1215, 0.007008, 0.298, 0.1023, 0.359, 0.06865, 0.1436, 0.02452, 0.4188, 0.1337, 0.1395, 0.01194, 0.6205, 0.009693, 0.5562, 0.6317, 0.5095, 0.6041, 0.3736, 0.4241, 0.5069, 0.4289, 0.6945, 0.7833, 0.572, 0.6566, 0.5032, 0.5173, 0.8046, 0.5423, 0.7692, 0.8534, 0.6129, 0.6968, 0.5743, 0.5706, 0.879, 0.6413, 0.8872, 0.9126, 0.6805, 0.7492, 0.6878, 0.6613, 0.9388, 0.7671, 0.9739, 0.9715, 0.7629, 0.8335, 0.792, 0.7545, 0.9769, 0.8666, 0.932, 0.9864, 0.959, 0.9663, 0.9628, 0.9476, 0.9964, 0.9963, 0.8561, 0.9531, 0.9009, 0.9152, 0.8967, 0.871, 0.9737, 0.9691, 0.6011, 0.9056, 0.8279, 0.8323, 0.8016, 0.7845, 0.9454, 0.9208, 0.5106, 0.7843, 0.6793, 0.5898, 0.6796, 0.6551, 0.8836, 0.8186, 0.4611, 0.5658, 0.4646, 0.4954, 0.5233, 0.4969, 0.7803, 0.6733, 0.1161, 0.4857, 0.3175, 0.4356, 0.4469, 0.3947, 0.6815, 0.5808, 0.1411, 0.1228, 0.1212, 0.24, 0.2011, 0.2362, 0.3012, 0.005559, 0.1111, 0.06238, 0.04175, 0.1077, 0.02088, 0.00278, 0.05553, 0.03119, 0.05384]): _vg.add([_i], _w, 'REPLACE')
_vg = ob_small_carnivore_basic.vertex_groups.new(name='Arm R Forearm')
for _i, _w in zip([677, 679, 681, 682, 685, 686, 687, 688, 689, 690, 691, 692, 693, 694, 695, 696, 697, 698, 699, 700, 701, 702, 703, 704, 705, 706, 707, 708, 709, 710, 711, 712, 713, 714, 715, 716, 717, 718, 719, 720, 721, 722, 723, 724, 725, 726, 727, 728, 729, 730, 731, 732, 733, 734, 735, 736, 737, 738, 739, 740, 741, 742, 743, 744, 745, 746, 747, 748, 749, 750, 751, 752, 753, 754, 755, 756, 757, 758, 759, 760, 761, 762, 763, 777, 799, 800, 801, 802, 803, 804, 805, 806, 810, 811, 812, 813, 818, 819, 820, 821, 826, 827, 828, 831], [0.06488, 0.02, 0.02228, 0.04958, 0.1426, 0.04032, 0.09599, 0.08123, 0.1025, 0.1272, 0.002078, 0.01146, 0.3986, 0.0936, 0.1704, 0.166, 0.1977, 0.2142, 0.05437, 0.07908, 0.4893, 0.2155, 0.32, 0.4098, 0.3199, 0.3441, 0.1163, 0.1813, 0.5389, 0.4341, 0.5351, 0.5044, 0.4763, 0.5025, 0.2196, 0.3266, 0.8837, 0.5142, 0.6823, 0.5643, 0.5528, 0.6049, 0.3184, 0.419, 0.9811, 0.8587, 0.8769, 0.8785, 0.7598, 0.7986, 0.7637, 0.6986, 0.9262, 0.9752, 0.9717, 0.979, 0.8887, 0.9373, 0.9537, 0.8921, 0.6703, 0.9456, 0.9753, 0.9373, 0.9822, 0.982, 0.9738, 0.9776, 0.5356, 0.6773, 0.6886, 0.6286, 0.5053, 0.5159, 0.7153, 0.5302, 0.5709, 0.09872, 0.4778, 0.04077, 0.06858, 0.2592, 0.1132, 0.04656, 0.9637, 0.9604, 0.9582, 0.9735, 0.9536, 0.9355, 0.9597, 0.9348, 0.9822, 0.9822, 0.982, 0.9776, 0.9822, 0.9822, 0.982, 0.9776, 0.9822, 0.9822, 0.9776, 0.982]): _vg.add([_i], _w, 'REPLACE')
_vg = ob_small_carnivore_basic.vertex_groups.new(name='Arm R Claws')
for _i, _w in zip([733, 741, 742, 744, 747, 749, 750, 751, 752, 753, 754, 755, 756, 757, 758, 759, 760, 761, 762, 763, 764, 765, 766, 767, 768, 769, 770, 771, 772, 773, 774, 775, 776, 777, 778, 779, 780, 781, 782, 783, 784, 785, 786, 787, 788, 789, 790, 791, 799, 800, 801, 803], [0.0737, 0.3296, 0.05421, 0.06257, 0.002009, 0.4643, 0.3225, 0.3113, 0.3713, 0.4947, 0.4841, 0.2846, 0.4698, 0.429, 0.9013, 0.5221, 0.9546, 0.9314, 0.7408, 0.8868, 0.9988, 0.9986, 0.9988, 0.9987, 0.9983, 0.9961, 0.9967, 0.9956, 0.9921, 0.9988, 0.995, 0.9832, 0.9889, 0.9517, 0.9831, 0.9888, 0.9888, 0.9931, 0.991, 0.9826, 0.9815, 0.9754, 0.9802, 0.9957, 0.9959, 0.9956, 0.995, 0.9963, 0.001005, 0.0271, 0.03129, 0.03685]): _vg.add([_i], _w, 'REPLACE')
_m = ob_small_carnivore_basic.modifiers.new('Armature', 'ARMATURE')
_m.object = ob_small_carnivore_basic_armeture

# ---- collection membership
col_collection_1.objects.link(ob_small_carnivore_basic_armeture)
col_collection_1.objects.link(ob_small_carnivore_basic)

# ---- scene / render settings (as saved in the file)
scene.frame_start = 1; scene.frame_end = 250; scene.frame_set(0)
scene.render.engine = 'BLENDER_EEVEE_NEXT'
scene.render.resolution_percentage = 50
scene.render.dither_intensity = 0.0
scene.cycles.use_denoising = False
scene.cycles.samples = 128
scene.cycles.sampling_pattern = 'TABULATED_SOBOL'
scene.cycles.light_sampling_threshold = 0.0
scene.cycles.use_adaptive_sampling = False
scene.cycles.use_light_tree = False
scene.cycles.blur_glossy = 0.0
scene.cycles.sample_clamp_indirect = 0.0
scene.view_settings.view_transform = 'Standard'
bpy.context.view_layer.update()

# ---- added for rendering (the .blend has no active camera and no usable light): camera, sun
cam_auto = bpy.data.cameras.new('AutoCamera')
cam_auto.lens = 50.0
cam_auto.sensor_width = 36.0
cam_auto.clip_end = 1000.0
ob_auto_camera = bpy.data.objects.new('AutoCamera', cam_auto)
scene.collection.objects.link(ob_auto_camera)
ob_auto_camera.location = (9.94241, -11.956, 10.299)
ob_auto_camera.rotation_euler = (1.09748, -7.21219e-08, 0.694738)
scene.camera = ob_auto_camera
light_auto_sun = bpy.data.lights.new('AutoSun', 'SUN')
light_auto_sun.energy = 3.0
light_auto_sun.angle = 0.0523599
ob_auto_sun = bpy.data.objects.new('AutoSun', light_auto_sun)
scene.collection.objects.link(ob_auto_sun)
ob_auto_sun.rotation_euler = (0.872665, 0.174533, 0.523599)
bpy.context.view_layer.update()
